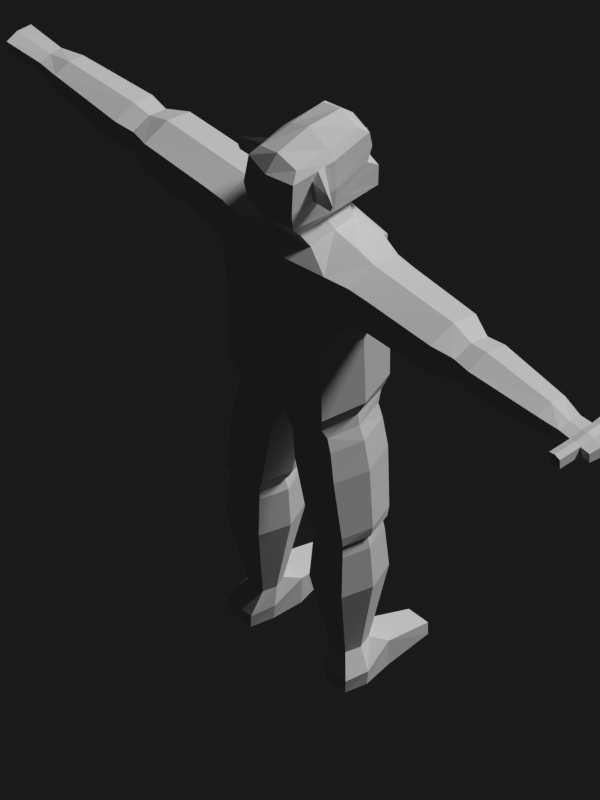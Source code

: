 # Source: goblin.blend  (saved by Blender 2.76.0; exported with 4.5.12 LTS)
import bpy
from mathutils import Matrix  # noqa: F401  (used for matrix-valued properties, if any)

bpy.ops.wm.read_factory_settings(use_empty=True)
scene = bpy.context.scene
scene.name = 'Scene'

# ---- collections
col_collection_1 = bpy.data.collections.new('Collection 1'); scene.collection.children.link(col_collection_1)
col_collection_10 = bpy.data.collections.new('Collection 10'); scene.collection.children.link(col_collection_10)

# ---- materials (node trees are filled in below, after node groups)
mat_material_001 = bpy.data.materials.new('Material.001')
mat_material_001.alpha_threshold = 0.0
mat_material_001.use_transparent_shadow = False
mat_material_001.roughness = 0.5
mat_material_001.specular_intensity = 0.018

# ---- material node trees

# ---- world
world_world = bpy.data.worlds.new('World'); scene.world = world_world
world_world.color = (0.05088, 0.05088, 0.05088)
world_world.use_sun_shadow = False
world_world.sun_shadow_jitter_overblur = 0.0
world_world.cycles.sampling_method = 'MANUAL'
world_world.cycles.sample_map_resolution = 256

# ---- cameras
cam_camera = bpy.data.cameras.new('Camera')
cam_camera.type = 'ORTHO'
cam_camera.clip_end = 100.0
cam_camera.lens = 35.0
cam_camera.sensor_width = 32.0
cam_camera.sensor_height = 18.0
cam_camera.ortho_scale = 7.314
cam_camera.dof.focus_distance = 0.0
cam_camera.dof.aperture_fstop = 128.0

# ---- lights
light_lamp_002 = bpy.data.lights.new('Lamp.002', 'SUN')
light_lamp_002.transmission_factor = 0.0
light_lamp_002.cutoff_distance = 30.0
light_lamp_002.angle = 0.1993
light_lamp_002.shadow_buffer_clip_start = 1.001
light_lamp_002.shadow_soft_size = 0.1
light_lamp_002.shadow_cascade_max_distance = 1000.0
light_lamp_002.cycles.use_multiple_importance_sampling = False

# ---- meshes
me_cube_001 = bpy.data.meshes.new('Cube.001')
me_cube_001.from_pydata([(-0.4802, -0.8598, -1.381), (-0.7151, -0.7697, 0.8857), (-0.4802, 0.8875, -1.381), (-0.7151, 0.7987, 0.8857), (0.5592, -0.8598, -1.381), (0.7782, -0.9358, 0.6653), (0.5592, 0.8875, -1.381), (0.7782, 0.9649, 0.6653), (-0.3991, -0.4318, 2.188), (-0.3991, 0.4608, 2.188), (0.4752, 0.4608, 2.188), (0.4752, -0.4318, 2.188), (-0.7603, -0.7697, 1.817), (-0.7603, 0.7987, 1.817), (0.635, 0.8909, 1.979), (0.635, -0.8618, 1.979), (-0.4461, -0.3074, 2.404), (-0.4461, 0.3363, 2.404), (0.5713, 0.3363, 2.404), (0.5713, -0.3074, 2.404), (-0.4985, -0.3122, 2.463), (-0.4985, 0.3411, 2.463), (0.6237, 0.3411, 2.463), (0.6237, -0.3122, 2.463), (-0.9024, -0.4325, 2.479), (-0.9024, 0.4614, 2.479), (0.8303, 0.4614, 2.773), (0.8303, -0.4325, 2.773), (-0.5639, -0.3503, 3.833), (-0.5639, 0.3792, 3.833), (0.6892, 0.3792, 3.833), (0.6892, -0.3503, 3.833), (-0.7195, -0.4409, 3.693), (-0.7195, 0.4698, 3.693), (0.8448, 0.4698, 3.693), (0.8448, -0.4409, 3.693), (-0.6676, 0.01453, 0.831), (-0.5071, 0.01359, -1.399), (0.9605, 0.01453, 0.6036), (0.5857, 0.01359, -1.399), (-0.7268, 0.01453, 1.87), (0.7662, 0.01453, 1.942), (-0.4555, 0.01453, 2.166), (0.5445, 0.01453, 2.166), (-0.5206, 0.01447, 2.404), (0.6459, 0.01447, 2.404), (-0.573, 0.01447, 2.412), (0.6983, 0.01447, 2.463), (-1.016, 0.01447, 2.479), (0.9442, 0.01447, 2.773), (-0.8334, 0.01447, 3.693), (0.9587, 0.01447, 3.693), (-0.5853, 0.01447, 3.958), (0.7105, 0.01447, 3.958), (0.543, 1.316, 1.226), (-0.4531, 1.316, 1.226), (-0.4664, 1.306, 1.959), (0.5425, 1.306, 1.959), (-0.4531, -1.285, 1.226), (0.543, -1.285, 1.226), (0.5425, -1.276, 1.959), (-0.4664, -1.276, 1.959), (0.3855, 3.268, 1.416), (-0.3078, 3.268, 1.416), (-0.3078, 3.268, 1.832), (0.3855, 3.268, 1.832), (-0.3078, -3.239, 1.416), (0.3855, -3.239, 1.416), (0.3855, -3.239, 1.832), (-0.3078, -3.239, 1.832), (-0.4244, 2.942, 1.323), (0.5021, 2.942, 1.323), (-0.4244, 2.942, 1.925), (0.5021, 2.942, 1.925), (0.5021, -2.912, 1.323), (-0.4244, -2.912, 1.323), (0.5021, -2.912, 1.925), (-0.4244, -2.912, 1.925), (-0.2972, 3.305, 1.431), (0.375, 3.305, 1.431), (-0.2972, 3.305, 1.817), (0.375, 3.305, 1.817), (0.375, -3.276, 1.431), (-0.2972, -3.276, 1.431), (0.375, -3.276, 1.817), (-0.2972, -3.276, 1.817), (0.4205, 3.624, 1.41), (-0.3427, 3.624, 1.41), (-0.3427, 3.624, 1.837), (0.4205, 3.624, 1.837), (-0.3427, -3.595, 1.41), (0.4205, -3.595, 1.41), (0.4205, -3.595, 1.837), (-0.3427, -3.595, 1.837), (0.2563, 5.326, 1.53), (-0.1785, 5.326, 1.53), (-0.1785, 5.326, 1.718), (0.2563, 5.326, 1.718), (-0.1785, -5.297, 1.53), (0.2563, -5.297, 1.53), (0.2563, -5.297, 1.718), (-0.1785, -5.297, 1.718), (-0.2499, 4.943, 1.465), (0.3277, 4.943, 1.465), (-0.2499, 4.943, 1.783), (0.3277, 4.943, 1.783), (0.3277, -4.914, 1.465), (-0.2499, -4.914, 1.465), (0.3277, -4.914, 1.783), (-0.2499, -4.914, 1.783), (0.2884, 5.977, 1.535), (-0.2106, 5.977, 1.535), (-0.2106, 5.977, 1.714), (0.2884, 5.977, 1.714), (-0.2106, -5.948, 1.535), (0.2884, -5.948, 1.535), (0.2884, -5.948, 1.714), (-0.2106, -5.948, 1.714), (0.04757, 1.119, 0.4776), (0.03892, 1.021, -1.381), (0.04757, -1.089, 0.4776), (0.03892, -0.9924, -1.381), (0.03722, 0.985, 2.191), (0.03722, -0.9559, 2.191), (0.03888, 0.5172, 2.265), (0.03888, -0.4881, 2.265), (0.06263, 0.3797, 2.429), (0.06263, -0.3508, 2.429), (0.06263, 0.3845, 2.463), (0.06263, -0.3556, 2.463), (0.06263, 0.5277, 2.656), (0.06263, -0.4988, 2.656), (0.06263, 0.5362, 3.693), (0.06263, -0.5072, 3.693), (0.06263, 0.3917, 3.837), (0.06263, -0.3627, 3.837), (0.06263, 0.01447, 4.05), (0.03888, 0.01121, -1.434), (0.03888, 1.353, 1.08), (0.03888, 1.306, 2.11), (0.03888, -1.323, 1.08), (0.03888, -1.276, 2.11), (0.03888, 2.942, 1.167), (0.03888, 2.942, 2.075), (0.03888, -2.912, 1.167), (0.03888, -2.912, 2.075), (0.03888, 3.268, 1.306), (0.03888, 3.268, 1.935), (0.03888, -3.239, 1.306), (0.03888, -3.239, 1.935), (0.03888, 3.305, 1.322), (0.03888, 3.305, 1.92), (0.03888, -3.276, 1.322), (0.03888, -3.276, 1.92), (0.03888, 3.624, 1.288), (0.03888, 3.624, 1.954), (0.03888, -3.595, 1.288), (0.03888, -3.595, 1.954), (0.03888, 4.943, 1.383), (0.03888, 4.943, 1.861), (0.03888, -4.914, 1.383), (0.03888, -4.914, 1.861), (0.03888, 5.326, 1.498), (0.03888, 5.326, 1.749), (0.03888, -5.297, 1.498), (0.03888, -5.297, 1.749), (0.03888, 6.014, 1.521), (0.03888, 6.014, 1.728), (0.03888, -5.985, 1.521), (0.03888, -5.985, 1.728), (-0.6411, 0.01453, 0.4206), (-0.6482, 0.967, 0.6617), (-0.6412, 0.01453, 2.118), (-0.5772, 0.9054, 1.996), (-0.6482, -0.938, 0.6617), (-0.5772, -0.8763, 1.996), (-0.4477, 1.656, 1.299), (0.5254, 1.656, 1.299), (-0.4477, 1.656, 1.949), (0.5254, 1.656, 1.949), (0.03888, 1.656, 2.098), (0.03888, 1.666, 1.143), (0.5254, -1.621, 1.299), (-0.4477, -1.621, 1.299), (0.5254, -1.621, 1.949), (-0.4477, -1.621, 1.949), (0.03888, -1.621, 2.098), (0.03888, -1.631, 1.143), (-0.5717, -0.8291, -1.18), (-0.5717, 0.8582, -1.18), (0.6482, 0.8582, -1.18), (0.6482, -0.8291, -1.18), (0.7499, 0.01453, -1.18), (-0.6391, 0.01453, -1.18), (0.03469, -0.9531, -1.18), (0.03469, 0.9822, -1.18), (-0.6336, -0.941, -0.8359), (-0.6336, 0.9701, -0.8359), (0.7573, 0.9701, -0.8359), (0.7573, -0.941, -0.8359), (0.9294, 0.01453, -0.8359), (-0.6752, 0.01453, -0.8359), (0.03302, -1.115, -0.8359), (0.03302, 1.144, -0.8359), (-0.4886, -0.1807, -1.632), (0.03888, -0.05045, -1.632), (0.5664, -0.1807, -1.632), (0.5664, -0.9437, -1.632), (0.03888, -1.1, -1.632), (-0.4886, -0.9437, -1.632), (0.03888, 0.05359, -1.625), (-0.4937, 0.1897, -1.625), (-0.4937, 0.9635, -1.625), (0.03888, 1.122, -1.625), (0.5714, 0.9635, -1.625), (0.5714, 0.1897, -1.625), (0.03888, -0.3514, -3.286), (-0.445, -0.5009, -3.286), (0.5228, -0.5009, -3.286), (0.5228, -1.216, -3.286), (0.03888, -1.366, -3.286), (-0.445, -1.216, -3.286), (-0.4451, 0.4303, -3.279), (0.03888, 0.2838, -3.279), (-0.4451, 1.146, -3.279), (0.03888, 1.295, -3.279), (0.5229, 1.146, -3.279), (0.5229, 0.4303, -3.279), (0.03888, -0.5067, -3.55), (-0.3745, -0.6077, -3.55), (0.4522, -0.6077, -3.55), (0.4522, -1.171, -3.55), (0.03888, -1.269, -3.55), (-0.3745, -1.171, -3.55), (-0.3711, 0.5321, -3.55), (0.03888, 0.4314, -3.55), (-0.3711, 1.09, -3.55), (0.03888, 1.188, -3.55), (0.4489, 1.09, -3.55), (0.4489, 0.5321, -3.55), (0.03888, -0.4391, -3.467), (-0.4239, -0.5632, -3.467), (0.5017, -0.5632, -3.467), (0.5017, -1.216, -3.467), (0.03888, -1.338, -3.467), (-0.4239, -1.216, -3.467), (-0.419, 0.4884, -3.467), (0.03888, 0.3662, -3.467), (-0.419, 1.134, -3.467), (0.03888, 1.255, -3.467), (0.4967, 1.134, -3.467), (0.4967, 0.4884, -3.467), (0.03888, -0.4326, -3.716), (-0.4038, -0.5805, -3.716), (0.4816, -0.5805, -3.716), (0.4816, -1.195, -3.716), (0.03888, -1.33, -3.716), (-0.4038, -1.195, -3.716), (-0.3919, 0.5098, -3.728), (0.03888, 0.3675, -3.728), (-0.3919, 1.109, -3.728), (0.03888, 1.24, -3.728), (0.4697, 1.109, -3.728), (0.4697, 0.5098, -3.728), (0.0826, -0.6612, -6.227), (-0.4345, -0.6227, -5.999), (0.48, -0.7531, -6.227), (0.48, -1.251, -6.227), (0.0826, -1.339, -6.227), (-0.4345, -1.263, -5.999), (-0.4139, 0.5586, -5.999), (0.0826, 0.601, -6.227), (-0.4139, 1.171, -5.999), (0.0826, 1.242, -6.227), (0.46, 1.159, -6.227), (0.46, 0.6882, -6.227), (0.03888, -0.6737, -5.874), (-0.1688, -0.7445, -5.874), (0.2465, -0.7445, -5.874), (0.2465, -1.029, -5.874), (0.03888, -1.094, -5.874), (-0.1688, -1.029, -5.874), (-0.2012, 0.6441, -5.887), (0.03888, 0.5627, -5.887), (-0.2012, 0.9731, -5.887), (0.03888, 1.048, -5.887), (0.2789, 0.9731, -5.887), (0.2789, 0.6441, -5.887), (0.0826, -0.6925, -6.498), (-0.4382, -0.6468, -6.513), (0.4451, -0.7957, -6.498), (0.4451, -1.208, -6.498), (0.0826, -1.311, -6.498), (-0.4382, -1.234, -6.513), (-0.4182, 0.5819, -6.513), (0.0826, 0.6321, -6.498), (-0.4182, 1.143, -6.513), (0.0826, 1.215, -6.498), (0.426, 1.118, -6.498), (0.426, 0.7293, -6.498), (-1.287, -0.7957, -6.261), (-1.287, -1.208, -6.261), (-1.264, 1.118, -6.261), (-1.264, 0.7293, -6.261), (-1.287, -0.7957, -6.498), (-1.287, -1.208, -6.498), (-1.264, 1.118, -6.498), (-1.264, 0.7293, -6.498), (0.03888, -1.381, -4.409), (0.5241, -1.221, -4.409), (0.03888, -0.3841, -4.409), (-0.4463, -0.556, -4.409), (-0.4463, -1.221, -4.409), (0.5241, -0.556, -4.409), (-0.4451, 0.4801, -4.485), (0.03888, 0.3101, -4.485), (0.5229, 0.4801, -4.485), (0.5229, 1.141, -4.485), (-0.4451, 1.141, -4.485), (0.03888, 1.301, -4.485), (0.03888, -0.1346, -2.205), (-0.4922, -0.2846, -2.205), (-0.4922, -1.052, -2.205), (0.03888, -1.224, -2.205), (0.57, -0.2846, -2.205), (0.57, -1.052, -2.205), (0.03888, 0.08961, -2.164), (0.5943, 0.2496, -2.164), (0.03888, 1.232, -2.164), (-0.5166, 1.05, -2.164), (0.5943, 1.05, -2.164), (-0.5166, 0.2496, -2.164), (0.9085, 0.5069, 3.16), (0.9085, -0.478, 3.16), (-0.6381, -0.478, 3.16), (-0.6381, 0.5069, 3.16), (-1.134, 0.01447, 3.16), (1.032, 0.01447, 3.16), (0.06263, 0.5789, 3.16), (0.06263, -0.5499, 3.16), (0.8794, 0.49, 3.403), (-0.7541, -0.461, 3.403), (-0.8733, 0.01447, 3.403), (0.9986, 0.01447, 3.403), (0.06263, 0.5594, 3.403), (0.06263, -0.5304, 3.403), (0.8794, -0.461, 3.403), (-0.7541, 0.49, 3.403), (0.8694, -0.4552, 2.908), (-0.8913, 0.4842, 2.908), (0.8694, 0.4842, 2.908), (-0.8913, -0.4552, 2.908), (-1.01, 0.01447, 2.908), (0.9882, 0.01447, 2.908), (0.06263, 0.5533, 2.908), (0.06263, -0.5244, 2.908), (-0.7348, 0.1213, 3.16), (-0.9127, 0.01447, 3.007), (-0.7344, -0.0943, 3.16), (0.4533, -0.4972, 3.403), (0.308, -0.5096, 3.403), (0.4581, -0.4737, 3.693), (0.3133, -0.486, 3.693), (0.4492, -0.517, 3.16), (0.3035, -0.5294, 3.16), (0.3833, -0.5226, 3.16), (0.5712, -0.9518, 3.403), (0.3999, -0.4786, 3.693), (0.3112, -0.4954, 3.577), (0.5766, -0.8724, 3.577), (0.4562, -0.4832, 3.576), (0.5677, -0.8962, 3.289), (0.4513, -0.5066, 3.288), (0.3059, -0.5189, 3.29), (0.2195, 0.5655, 3.16), (0.3492, 0.5545, 3.16), (0.4787, 0.5435, 3.16), (0.2294, 0.5452, 3.403), (0.5408, 0.9772, 3.403), (0.4869, 0.5233, 3.403), (0.2412, 0.521, 3.693), (0.3738, 0.5098, 3.693), (0.4966, 0.4994, 3.693), (0.2238, 0.5567, 3.266), (0.5479, 0.8992, 3.558), (0.5346, 0.9234, 3.27), (0.4922, 0.51, 3.564), (0.4825, 0.534, 3.274), (0.2354, 0.5329, 3.551), (-0.6944, 0.2823, 3.16), (-0.8453, 0.1261, 3.403), (-0.782, 0.3786, 3.403), (-0.7934, -0.3044, 3.403), (-0.8393, -0.121, 3.403), (-0.7044, -0.2134, 3.16), (-0.8996, 0.4672, 2.588), (-0.8998, -0.4379, 2.581), (-0.6932, 0.4808, 2.616), (-0.9413, 0.3021, 2.601), (-0.9924, -0.2891, 2.6), (-0.7151, -0.4793, 2.62), (-0.201, 5.783, 1.534), (0.2788, 5.783, 1.534), (-0.201, 5.783, 1.715), (0.2788, 5.783, 1.715), (0.03888, 5.809, 1.734), (0.03888, 5.809, 1.514), (0.2676, 5.554, 1.532), (0.03888, 5.567, 1.742), (0.03888, 5.567, 1.506), (-0.1898, 5.554, 1.532), (-0.1898, 5.554, 1.717), (0.2676, 5.554, 1.717), (-0.4479, 5.541, 1.532), (-0.4591, 5.77, 1.534), (-0.4479, 5.541, 1.717), (-0.4591, 5.77, 1.715), (-0.536, 5.486, 1.491), (-0.5473, 5.816, 1.493), (-0.536, 5.486, 1.758), (-0.5473, 5.816, 1.756), (-0.8546, 5.433, 1.457), (-0.8658, 5.848, 1.46), (-0.8546, 5.433, 1.792), (-0.8658, 5.848, 1.789), (-1.508, 5.357, 1.409), (-1.519, 5.889, 1.413), (-1.508, 5.357, 1.839), (-1.519, 5.889, 1.836), (-2.195, 5.342, 1.409), (-2.206, 5.874, 1.413), (-2.195, 5.342, 1.839), (-2.206, 5.874, 1.836), (-2.367, 5.376, 1.44), (-2.378, 5.833, 1.443), (-2.367, 5.376, 1.809), (-2.378, 5.833, 1.806), (-2.487, 5.469, 1.517), (-2.498, 5.734, 1.519), (-2.487, 5.469, 1.731), (-2.498, 5.734, 1.73), (0.6677, 5.534, 1.717), (0.679, 5.763, 1.715), (0.679, 5.763, 1.534), (0.6677, 5.534, 1.532), (-0.1954, 5.668, 1.502), (-0.1954, 5.668, 1.747), (0.2732, 5.668, 1.747), (0.2732, 5.668, 1.502), (0.03888, 5.688, 1.776), (0.03888, 5.688, 1.472), (-0.4535, 5.656, 1.502), (-0.4535, 5.656, 1.747), (-0.5416, 5.651, 1.448), (-0.5416, 5.651, 1.801), (-0.8602, 5.64, 1.403), (-0.8602, 5.64, 1.846), (-1.513, 5.623, 1.34), (-1.513, 5.623, 1.909), (-2.2, 5.608, 1.34), (-2.2, 5.608, 1.909), (-2.372, 5.605, 1.38), (-2.372, 5.605, 1.869), (-2.493, 5.602, 1.483), (-2.493, 5.602, 1.766), (0.6733, 5.649, 1.747), (0.6733, 5.649, 1.502)], [], [(193, 189, 2, 37), (195, 190, 6, 119), (192, 191, 4, 39), (194, 188, 0, 121), (43, 10, 18, 45), (38, 7, 14, 41), (36, 1, 12, 40), (42, 9, 173, 172), (124, 10, 14, 122), (43, 11, 15, 41), (125, 8, 175, 123), (44, 16, 20, 46), (42, 8, 16, 44), (125, 11, 19, 127), (124, 9, 17, 126), (129, 23, 27, 131), (127, 19, 23, 129), (126, 17, 21, 128), (45, 18, 22, 47), (343, 340, 34, 51), (128, 21, 25, 130), (47, 22, 26, 49), (46, 20, 24, 48), (136, 134, 29, 52), (342, 393, 392, 341, 32, 50), (345, 360, 368, 362, 133), (344, 347, 33, 132), (52, 29, 33, 50), (134, 30, 34, 382, 381, 380, 132), (53, 31, 35, 51), (135, 28, 32, 133), (30, 53, 51, 34), (28, 52, 50, 32), (347, 391, 390, 342, 50, 33), (135, 136, 52, 28), (21, 46, 48, 25), (23, 47, 49, 27), (346, 343, 51, 35), (19, 45, 47, 23), (9, 42, 44, 17), (17, 44, 46, 21), (10, 43, 41, 14), (8, 42, 172, 175), (3, 36, 40, 13), (5, 38, 41, 15), (11, 43, 45, 19), (190, 192, 39, 6), (188, 193, 37, 0), (217, 216, 240, 241), (226, 227, 251, 250), (118, 138, 54, 7), (173, 56, 55, 171), (122, 139, 56, 173), (7, 54, 57, 14), (120, 140, 58, 174), (15, 60, 59, 5), (123, 141, 60, 15), (174, 58, 61, 175), (65, 62, 79, 81), (181, 142, 71, 177), (178, 72, 70, 176), (180, 143, 72, 178), (177, 71, 73, 179), (67, 68, 84, 82), (187, 144, 75, 183), (184, 76, 74, 182), (186, 145, 76, 184), (183, 75, 77, 185), (146, 62, 71, 142), (64, 63, 70, 72), (147, 64, 72, 143), (62, 65, 73, 71), (148, 66, 75, 144), (68, 67, 74, 76), (149, 68, 76, 145), (66, 69, 77, 75), (154, 158, 103, 86), (99, 115, 168, 164), (63, 64, 80, 78), (149, 69, 85, 153), (148, 67, 82, 152), (147, 65, 81, 151), (146, 63, 78, 150), (69, 66, 83, 85), (150, 154, 86, 79), (80, 88, 87, 78), (151, 155, 88, 80), (79, 86, 89, 81), (152, 156, 90, 83), (84, 92, 91, 82), (153, 157, 92, 84), (83, 90, 93, 85), (88, 104, 102, 87), (155, 159, 104, 88), (86, 103, 105, 89), (101, 117, 169, 165), (156, 160, 107, 90), (92, 108, 106, 91), (157, 161, 108, 92), (90, 107, 109, 93), (162, 94, 103, 158), (96, 95, 102, 104), (163, 96, 104, 159), (94, 97, 105, 103), (164, 98, 107, 160), (100, 99, 106, 108), (165, 100, 108, 161), (98, 101, 109, 107), (166, 111, 112, 167), (406, 166, 110, 402), (403, 112, 111, 401), (405, 167, 112, 403), (402, 110, 113, 404), (168, 115, 116, 169), (164, 168, 114, 98), (100, 116, 115, 99), (165, 169, 116, 100), (98, 114, 117, 101), (114, 168, 169, 117), (404, 113, 167, 405), (401, 111, 166, 406), (110, 166, 167, 113), (101, 165, 161, 109), (99, 164, 160, 106), (97, 163, 159, 105), (95, 162, 158, 102), (93, 109, 161, 157), (91, 106, 160, 156), (89, 105, 159, 155), (85, 93, 157, 153), (82, 91, 156, 152), (81, 89, 155, 151), (78, 87, 154, 150), (62, 146, 150, 79), (64, 147, 151, 80), (66, 148, 152, 83), (68, 149, 153, 84), (87, 102, 158, 154), (69, 149, 145, 77), (67, 148, 144, 74), (65, 147, 143, 73), (63, 146, 142, 70), (185, 77, 145, 186), (182, 74, 144, 187), (179, 73, 143, 180), (176, 70, 142, 181), (175, 61, 141, 123), (5, 59, 140, 120), (14, 57, 139, 122), (171, 55, 138, 118), (31, 53, 136, 135), (31, 135, 133, 362, 367, 361, 35), (29, 134, 132, 33), (340, 379, 386, 382, 34), (341, 345, 133, 32), (53, 30, 134, 136), (22, 128, 130, 26), (18, 126, 128, 22), (16, 127, 129, 20), (20, 129, 131, 24), (10, 124, 126, 18), (8, 125, 127, 16), (11, 125, 123, 15), (9, 124, 122, 173), (191, 194, 121, 4), (189, 195, 119, 2), (36, 3, 171, 170), (13, 40, 172, 173), (3, 13, 173, 171), (12, 1, 174, 175), (1, 36, 170, 174), (40, 12, 175, 172), (55, 176, 181, 138), (57, 179, 180, 139), (54, 177, 179, 57), (139, 180, 178, 56), (56, 178, 176, 55), (138, 181, 177, 54), (59, 182, 187, 140), (61, 185, 186, 141), (58, 183, 185, 61), (141, 186, 184, 60), (60, 184, 182, 59), (140, 187, 183, 58), (197, 203, 195, 189), (199, 202, 194, 191), (196, 201, 193, 188), (198, 200, 192, 190), (202, 196, 188, 194), (200, 199, 191, 192), (203, 198, 190, 195), (201, 197, 189, 193), (170, 171, 197, 201), (118, 7, 198, 203), (38, 5, 199, 200), (120, 174, 196, 202), (7, 38, 200, 198), (174, 170, 201, 196), (5, 120, 202, 199), (171, 118, 203, 197), (321, 320, 216, 217), (137, 205, 204, 37), (39, 206, 205, 137), (4, 207, 206, 39), (121, 208, 207, 4), (0, 209, 208, 121), (37, 204, 209, 0), (327, 326, 223, 227), (37, 211, 210, 137), (2, 212, 211, 37), (119, 213, 212, 2), (6, 214, 213, 119), (39, 215, 214, 6), (137, 210, 215, 39), (329, 328, 225, 224), (323, 322, 221, 220), (320, 324, 218, 216), (328, 330, 226, 225), (322, 321, 217, 221), (326, 331, 222, 223), (324, 325, 219, 218), (330, 327, 227, 226), (331, 329, 224, 222), (325, 323, 220, 219), (238, 239, 263, 262), (231, 232, 256, 255), (222, 224, 248, 246), (220, 221, 245, 244), (227, 223, 247, 251), (216, 218, 242, 240), (224, 225, 249, 248), (221, 217, 241, 245), (218, 219, 243, 242), (225, 226, 250, 249), (223, 222, 246, 247), (219, 220, 244, 243), (228, 229, 241, 240), (230, 228, 240, 242), (231, 230, 242, 243), (232, 231, 243, 244), (233, 232, 244, 245), (229, 233, 245, 241), (234, 235, 247, 246), (236, 234, 246, 248), (237, 236, 248, 249), (238, 237, 249, 250), (239, 238, 250, 251), (235, 239, 251, 247), (309, 308, 280, 279), (315, 314, 282, 283), (229, 228, 252, 253), (234, 236, 260, 258), (232, 233, 257, 256), (239, 235, 259, 263), (228, 230, 254, 252), (236, 237, 261, 260), (233, 229, 253, 257), (230, 231, 255, 254), (237, 238, 262, 261), (235, 234, 258, 259), (271, 270, 294, 295), (273, 274, 298, 297), (317, 316, 287, 286), (311, 310, 276, 277), (314, 318, 284, 282), (308, 312, 281, 280), (316, 315, 283, 287), (310, 313, 278, 276), (318, 319, 285, 284), (312, 311, 277, 281), (313, 309, 279, 278), (319, 317, 286, 285), (264, 265, 277, 276), (266, 264, 276, 278), (267, 266, 278, 279), (268, 267, 279, 280), (269, 268, 280, 281), (265, 269, 281, 277), (270, 271, 283, 282), (272, 270, 282, 284), (273, 272, 284, 285), (274, 273, 285, 286), (275, 274, 286, 287), (271, 275, 287, 283), (295, 294, 296, 297, 298, 299), (289, 288, 290, 291, 292, 293), (267, 268, 292, 291), (274, 275, 299, 298), (265, 264, 288, 289), (265, 289, 304, 300), (268, 269, 293, 292), (275, 271, 295, 299), (264, 266, 290, 288), (272, 273, 297, 296), (293, 269, 301, 305), (266, 267, 291, 290), (303, 302, 306, 307), (301, 300, 304, 305), (296, 294, 307, 306), (270, 272, 302, 303), (289, 293, 305, 304), (294, 270, 303, 307), (269, 265, 300, 301), (272, 296, 306, 302), (254, 255, 309, 313), (257, 253, 311, 312), (252, 254, 313, 310), (256, 257, 312, 308), (253, 252, 310, 311), (255, 256, 308, 309), (261, 262, 317, 319), (260, 261, 319, 318), (263, 259, 315, 316), (258, 260, 318, 314), (262, 263, 316, 317), (259, 258, 314, 315), (207, 208, 323, 325), (206, 207, 325, 324), (209, 204, 321, 322), (205, 206, 324, 320), (208, 209, 322, 323), (204, 205, 320, 321), (211, 212, 329, 331), (214, 215, 327, 330), (210, 211, 331, 326), (213, 214, 330, 328), (212, 213, 328, 329), (215, 210, 326, 327), (351, 355, 339, 334), (350, 354, 338, 374, 375, 376, 332), (348, 353, 337, 333), (349, 352, 357, 356, 389, 335), (354, 349, 335, 338), (355, 348, 333, 363, 365, 364, 339), (352, 351, 334, 394, 358, 357), (353, 350, 332, 337), (334, 339, 345, 341), (332, 376, 387, 379, 340), (333, 337, 343, 346), (335, 389, 391, 347), (338, 335, 347, 344), (339, 364, 373, 360, 345), (358, 394, 393, 342), (337, 332, 340, 343), (49, 26, 350, 353), (48, 24, 396, 399, 351, 352), (131, 27, 348, 355), (130, 25, 395, 397, 349, 354), (25, 48, 352, 349, 398, 395), (27, 49, 353, 348), (26, 130, 354, 350), (24, 131, 355, 351, 400, 396), (357, 358, 336), (356, 357, 336), (336, 358, 342), (356, 336, 342), (363, 333, 346, 359, 372), (364, 365, 371, 373), (359, 346, 35, 361, 370), (360, 366, 369, 368), (366, 359, 370, 369), (365, 363, 372, 371), (368, 369, 367, 362), (369, 370, 361, 367), (371, 372, 359, 366), (373, 371, 366, 360), (378, 377, 388, 384), (379, 378, 384, 386), (377, 344, 132, 380, 388), (385, 383, 377, 378), (387, 385, 378, 379), (374, 338, 344, 377, 383), (375, 374, 383, 385), (384, 388, 380, 381), (376, 375, 385, 387), (386, 384, 381, 382), (389, 356, 342, 390), (391, 389, 390), (394, 334, 341, 392), (393, 394, 392), (349, 397, 395), (395, 398, 349), (351, 399, 396), (396, 400, 351), (445, 401, 406, 450), (447, 404, 405, 449), (447, 412, 441, 465), (449, 405, 403, 446), (445, 410, 413, 451), (450, 406, 402, 448), (162, 409, 407, 94), (96, 411, 410, 95), (163, 408, 411, 96), (94, 407, 412, 97), (97, 412, 408, 163), (95, 410, 409, 162), (413, 415, 419, 417), (403, 401, 414, 416), (410, 411, 415, 413), (446, 403, 416, 452), (454, 420, 424, 456), (452, 416, 420, 454), (416, 414, 418, 420), (451, 413, 417, 453), (424, 422, 426, 428), (420, 418, 422, 424), (453, 417, 421, 455), (417, 419, 423, 421), (425, 427, 431, 429), (455, 421, 425, 457), (421, 423, 427, 425), (456, 424, 428, 458), (432, 430, 434, 436), (458, 428, 432, 460), (428, 426, 430, 432), (457, 425, 429, 459), (436, 434, 438, 440), (459, 429, 433, 461), (429, 431, 435, 433), (460, 432, 436, 462), (464, 440, 438, 463), (461, 433, 437, 463), (433, 435, 439, 437), (462, 436, 440, 464), (466, 443, 442, 465), (448, 402, 443, 466), (412, 407, 444, 441), (402, 404, 442, 443), (407, 448, 466, 444), (444, 466, 465, 441), (435, 462, 464, 439), (434, 461, 463, 438), (439, 464, 463, 437), (431, 460, 462, 435), (430, 459, 461, 434), (426, 457, 459, 430), (427, 458, 460, 431), (423, 456, 458, 427), (422, 455, 457, 426), (418, 453, 455, 422), (414, 451, 453, 418), (415, 452, 454, 419), (419, 454, 456, 423), (411, 446, 452, 415), (409, 450, 448, 407), (401, 445, 451, 414), (408, 449, 446, 411), (404, 447, 465, 442), (412, 447, 449, 408), (410, 445, 450, 409)])
_ca = me_cube_001.color_attributes.new('Col', 'BYTE_COLOR', 'CORNER')
_ca.data.foreach_set('color', [0.2159, 0.01033, 0.006995, 1.0, 0.2159, 0.01033, 0.006995, 1.0, 0.2159, 0.01033, 0.006995, 1.0, 0.2159, 0.01033, 0.006995, 1.0, 0.2159, 0.01033, 0.006995, 1.0, 0.2159, 0.01033, 0.006995, 1.0, 0.2159, 0.01033, 0.006995, 1.0, 0.2159, 0.01033, 0.006995, 1.0, 0.2159, 0.01033, 0.006995, 1.0, 0.2159, 0.01033, 0.006995, 1.0, 0.2159, 0.01033, 0.006995, 1.0, 0.2159, 0.01033, 0.006995, 1.0, 0.2159, 0.01033, 0.006995, 1.0, 0.2159, 0.01033, 0.006995, 1.0, 0.2159, 0.01033, 0.006995, 1.0, 0.2159, 0.01033, 0.006995, 1.0, 0.04092, 0.3663, 0.02732, 1.0, 0.04092, 0.3663, 0.02732, 1.0, 0.04092, 0.3663, 0.02732, 1.0, 0.04092, 0.3663, 0.02732, 1.0, 0.2664, 0.1144, 0.491, 1.0, 0.2664, 0.1144, 0.491, 1.0, 0.2664, 0.1144, 0.491, 1.0, 0.2664, 0.1144, 0.491, 1.0, 0.2705, 0.1119, 0.4851, 1.0, 0.2664, 0.1144, 0.491, 1.0, 0.2664, 0.1144, 0.491, 1.0, 0.2664, 0.1144, 0.491, 1.0, 0.2664, 0.1144, 0.491, 1.0, 0.2664, 0.1144, 0.491, 1.0, 0.2664, 0.1144, 0.491, 1.0, 0.2664, 0.1144, 0.491, 1.0, 0.2664, 0.1144, 0.491, 1.0, 0.2664, 0.1144, 0.491, 1.0, 0.2664, 0.1144, 0.491, 1.0, 0.2664, 0.1144, 0.491, 1.0, 0.2664, 0.1144, 0.491, 1.0, 0.2664, 0.1144, 0.491, 1.0, 0.2664, 0.1144, 0.491, 1.0, 0.2664, 0.1144, 0.491, 1.0, 0.2664, 0.1144, 0.491, 1.0, 0.2664, 0.1144, 0.491, 1.0, 0.2664, 0.1144, 0.491, 1.0, 0.2664, 0.1144, 0.491, 1.0, 0.04092, 0.3663, 0.02732, 1.0, 0.04092, 0.3663, 0.02732, 1.0, 0.04092, 0.3663, 0.02732, 1.0, 0.04092, 0.3663, 0.02732, 1.0, 0.04092, 0.3663, 0.02732, 1.0, 0.04092, 0.3663, 0.02732, 1.0, 0.04092, 0.3663, 0.02732, 1.0, 0.04092, 0.3663, 0.02732, 1.0, 0.04092, 0.3663, 0.02732, 1.0, 0.04092, 0.3663, 0.02732, 1.0, 0.04092, 0.3663, 0.02732, 1.0, 0.04092, 0.3663, 0.02732, 1.0, 0.07036, 0.4125, 0.05286, 1.0, 0.04519, 0.3712, 0.03071, 1.0, 0.04092, 0.3663, 0.02732, 1.0, 0.04092, 0.3663, 0.02732, 1.0, 0.04092, 0.3663, 0.02732, 1.0, 0.04092, 0.3663, 0.02732, 1.0, 0.04092, 0.3663, 0.02732, 1.0, 0.04092, 0.3663, 0.02732, 1.0, 0.04092, 0.3663, 0.02732, 1.0, 0.04092, 0.3663, 0.02732, 1.0, 0.04092, 0.3663, 0.02732, 1.0, 0.04092, 0.3663, 0.02732, 1.0, 0.04092, 0.3663, 0.02732, 1.0, 0.04092, 0.3663, 0.02732, 1.0, 0.04092, 0.3663, 0.02732, 1.0, 0.04092, 0.3663, 0.02732, 1.0, 0.04092, 0.3663, 0.02732, 1.0, 0.04092, 0.3663, 0.02732, 1.0, 0.04092, 0.3663, 0.02732, 1.0, 0.04092, 0.3663, 0.02732, 1.0, 0.04092, 0.3663, 0.02732, 1.0, 0.04092, 0.3663, 0.02732, 1.0, 0.04092, 0.3663, 0.02732, 1.0, 0.04092, 0.3663, 0.02732, 1.0, 0.04092, 0.3663, 0.02732, 1.0, 0.04092, 0.3663, 0.02732, 1.0, 0.04092, 0.3663, 0.02732, 1.0, 0.04092, 0.3663, 0.02732, 1.0, 0.04092, 0.3663, 0.02732, 1.0, 0.04092, 0.3663, 0.02732, 1.0, 0.04092, 0.3663, 0.02732, 1.0, 0.04092, 0.3663, 0.02732, 1.0, 0.04092, 0.3663, 0.02732, 1.0, 0.04092, 0.3663, 0.02732, 1.0, 0.04092, 0.3663, 0.02732, 1.0, 0.04092, 0.3663, 0.02732, 1.0, 0.04092, 0.3663, 0.02732, 1.0, 0.04092, 0.3663, 0.02732, 1.0, 0.04092, 0.3663, 0.02732, 1.0, 0.04092, 0.3663, 0.02732, 1.0, 0.04092, 0.3663, 0.02732, 1.0, 0.04092, 0.3663, 0.02732, 1.0, 0.04092, 0.3663, 0.02732, 1.0, 0.04092, 0.3663, 0.02732, 1.0, 0.04092, 0.3663, 0.02732, 1.0, 0.04092, 0.3663, 0.02732, 1.0, 0.04092, 0.3663, 0.02732, 1.0, 0.04092, 0.3663, 0.02732, 1.0, 0.04092, 0.3663, 0.02732, 1.0, 0.04092, 0.3663, 0.02732, 1.0, 0.04092, 0.3663, 0.02732, 1.0, 0.04092, 0.3663, 0.02732, 1.0, 0.04092, 0.3663, 0.02732, 1.0, 0.04092, 0.3663, 0.02732, 1.0, 0.04092, 0.3663, 0.02732, 1.0, 0.04092, 0.3663, 0.02732, 1.0, 0.04092, 0.3663, 0.02732, 1.0, 0.04092, 0.3663, 0.02732, 1.0, 0.04092, 0.3663, 0.02732, 1.0, 0.04092, 0.3663, 0.02732, 1.0, 0.04092, 0.3663, 0.02732, 1.0, 0.04092, 0.3663, 0.02732, 1.0, 0.04092, 0.3663, 0.02732, 1.0, 0.04092, 0.3663, 0.02732, 1.0, 0.04092, 0.3663, 0.02732, 1.0, 0.04092, 0.3663, 0.02732, 1.0, 0.04092, 0.3663, 0.02732, 1.0, 0.04092, 0.3663, 0.02732, 1.0, 0.04092, 0.3663, 0.02732, 1.0, 0.04092, 0.3663, 0.02732, 1.0, 0.04092, 0.3663, 0.02732, 1.0, 0.04092, 0.3663, 0.02732, 1.0, 0.04092, 0.3663, 0.02732, 1.0, 0.04092, 0.3663, 0.02732, 1.0, 0.04092, 0.3663, 0.02732, 1.0, 0.04092, 0.3663, 0.02732, 1.0, 0.04092, 0.3663, 0.02732, 1.0, 0.04092, 0.3663, 0.02732, 1.0, 0.04092, 0.3663, 0.02732, 1.0, 0.04092, 0.3663, 0.02732, 1.0, 0.04092, 0.3663, 0.02732, 1.0, 0.04092, 0.3663, 0.02732, 1.0, 0.04092, 0.3663, 0.02732, 1.0, 0.04092, 0.3663, 0.02732, 1.0, 0.04092, 0.3663, 0.02732, 1.0, 0.04092, 0.3663, 0.02732, 1.0, 0.04092, 0.3663, 0.02732, 1.0, 0.04092, 0.3663, 0.02732, 1.0, 0.04092, 0.3663, 0.02732, 1.0, 0.04092, 0.3663, 0.02732, 1.0, 0.04092, 0.3663, 0.02732, 1.0, 0.04092, 0.3663, 0.02732, 1.0, 0.04092, 0.3663, 0.02732, 1.0, 0.04092, 0.3663, 0.02732, 1.0, 0.04092, 0.3663, 0.02732, 1.0, 0.04092, 0.3663, 0.02732, 1.0, 0.04092, 0.3663, 0.02732, 1.0, 0.04092, 0.3663, 0.02732, 1.0, 0.04092, 0.3663, 0.02732, 1.0, 0.04092, 0.3663, 0.02732, 1.0, 0.04092, 0.3663, 0.02732, 1.0, 0.04092, 0.3663, 0.02732, 1.0, 0.04092, 0.3663, 0.02732, 1.0, 0.04092, 0.3663, 0.02732, 1.0, 0.04092, 0.3663, 0.02732, 1.0, 0.04092, 0.3663, 0.02732, 1.0, 0.04092, 0.3663, 0.02732, 1.0, 0.04092, 0.3663, 0.02732, 1.0, 0.04519, 0.3712, 0.03071, 1.0, 0.04519, 0.3712, 0.03071, 1.0, 0.04092, 0.3663, 0.02732, 1.0, 0.04092, 0.3663, 0.02732, 1.0, 0.04092, 0.3663, 0.02732, 1.0, 0.04092, 0.3663, 0.02732, 1.0, 0.04092, 0.3663, 0.02732, 1.0, 0.04092, 0.3663, 0.02732, 1.0, 0.2664, 0.1144, 0.491, 1.0, 0.2664, 0.1144, 0.491, 1.0, 0.2664, 0.1144, 0.491, 1.0, 0.2664, 0.1144, 0.491, 1.0, 0.2664, 0.1144, 0.491, 1.0, 0.2664, 0.1144, 0.491, 1.0, 0.2664, 0.1144, 0.491, 1.0, 0.2664, 0.1144, 0.491, 1.0, 0.2664, 0.1144, 0.491, 1.0, 0.2705, 0.1119, 0.4851, 1.0, 0.2664, 0.1144, 0.491, 1.0, 0.2664, 0.1144, 0.491, 1.0, 0.2664, 0.1144, 0.491, 1.0, 0.2664, 0.1144, 0.491, 1.0, 0.2664, 0.1144, 0.491, 1.0, 0.2664, 0.1144, 0.491, 1.0, 0.04092, 0.3663, 0.02732, 1.0, 0.04092, 0.3663, 0.02732, 1.0, 0.04092, 0.3663, 0.02732, 1.0, 0.04092, 0.3663, 0.02732, 1.0, 0.2159, 0.01033, 0.006995, 1.0, 0.2159, 0.01033, 0.006995, 1.0, 0.2159, 0.01033, 0.006995, 1.0, 0.2159, 0.01033, 0.006995, 1.0, 0.2159, 0.01033, 0.006995, 1.0, 0.2159, 0.01033, 0.006995, 1.0, 0.2159, 0.01033, 0.006995, 1.0, 0.2159, 0.01033, 0.006995, 1.0, 0.08438, 0.04092, 0.01521, 1.0, 0.08438, 0.04092, 0.01521, 1.0, 0.08438, 0.04092, 0.01521, 1.0, 0.08438, 0.04092, 0.01521, 1.0, 0.08438, 0.04092, 0.01521, 1.0, 0.08438, 0.04092, 0.01521, 1.0, 0.08438, 0.04092, 0.01521, 1.0, 0.08438, 0.04092, 0.01521, 1.0, 0.2664, 0.1144, 0.491, 1.0, 0.2664, 0.1144, 0.491, 1.0, 0.2664, 0.1144, 0.491, 1.0, 0.2664, 0.1144, 0.491, 1.0, 0.2664, 0.1144, 0.491, 1.0, 0.2664, 0.1144, 0.491, 1.0, 0.2664, 0.1144, 0.491, 1.0, 0.2664, 0.1144, 0.491, 1.0, 0.2664, 0.1144, 0.491, 1.0, 0.2664, 0.1144, 0.491, 1.0, 0.2664, 0.1144, 0.491, 1.0, 0.2664, 0.1144, 0.491, 1.0, 0.2664, 0.1144, 0.491, 1.0, 0.2664, 0.1144, 0.491, 1.0, 0.2664, 0.1144, 0.491, 1.0, 0.2664, 0.1144, 0.491, 1.0, 0.2664, 0.1144, 0.491, 1.0, 0.2664, 0.1144, 0.491, 1.0, 0.2664, 0.1144, 0.491, 1.0, 0.2664, 0.1144, 0.491, 1.0, 0.2664, 0.1144, 0.491, 1.0, 0.2664, 0.1144, 0.491, 1.0, 0.2664, 0.1144, 0.491, 1.0, 0.2664, 0.1144, 0.491, 1.0, 0.2664, 0.1144, 0.491, 1.0, 0.2664, 0.1144, 0.491, 1.0, 0.2664, 0.1144, 0.491, 1.0, 0.2664, 0.1144, 0.491, 1.0, 0.2664, 0.1144, 0.491, 1.0, 0.2664, 0.1144, 0.491, 1.0, 0.2664, 0.1119, 0.4851, 1.0, 0.2664, 0.1144, 0.491, 1.0, 0.04092, 0.3663, 0.02732, 1.0, 0.04092, 0.3663, 0.02732, 1.0, 0.04092, 0.3663, 0.02732, 1.0, 0.04092, 0.3663, 0.02732, 1.0, 0.04092, 0.3663, 0.02732, 1.0, 0.04092, 0.3663, 0.02732, 1.0, 0.04092, 0.3663, 0.02732, 1.0, 0.04092, 0.3663, 0.02732, 1.0, 0.04092, 0.3663, 0.02732, 1.0, 0.04092, 0.3663, 0.02732, 1.0, 0.04092, 0.3663, 0.02732, 1.0, 0.04092, 0.3663, 0.02732, 1.0, 0.04092, 0.3663, 0.02732, 1.0, 0.04092, 0.3663, 0.02732, 1.0, 0.04092, 0.3663, 0.02732, 1.0, 0.04092, 0.3663, 0.02732, 1.0, 0.04092, 0.3663, 0.02732, 1.0, 0.04092, 0.3663, 0.02732, 1.0, 0.04092, 0.3663, 0.02732, 1.0, 0.04092, 0.3663, 0.02732, 1.0, 0.04092, 0.3663, 0.02732, 1.0, 0.04092, 0.3663, 0.02732, 1.0, 0.04092, 0.3663, 0.02732, 1.0, 0.04092, 0.3663, 0.02732, 1.0, 0.04092, 0.3663, 0.02732, 1.0, 0.04092, 0.3663, 0.02732, 1.0, 0.04092, 0.3663, 0.02732, 1.0, 0.04092, 0.3663, 0.02732, 1.0, 0.04092, 0.3663, 0.02732, 1.0, 0.04092, 0.3663, 0.02732, 1.0, 0.04092, 0.3663, 0.02732, 1.0, 0.04092, 0.3663, 0.02732, 1.0, 0.04092, 0.3663, 0.02732, 1.0, 0.04092, 0.3663, 0.02732, 1.0, 0.04092, 0.3663, 0.02732, 1.0, 0.04092, 0.3663, 0.02732, 1.0, 0.04092, 0.3663, 0.02732, 1.0, 0.04092, 0.3663, 0.02732, 1.0, 0.04092, 0.3663, 0.02732, 1.0, 0.04092, 0.3663, 0.02732, 1.0, 0.04092, 0.3663, 0.02732, 1.0, 0.04092, 0.3663, 0.02732, 1.0, 0.04092, 0.3663, 0.02732, 1.0, 0.04092, 0.3663, 0.02732, 1.0, 0.04092, 0.3663, 0.02732, 1.0, 0.04092, 0.3663, 0.02732, 1.0, 0.04092, 0.3663, 0.02732, 1.0, 0.04092, 0.3663, 0.02732, 1.0, 0.04092, 0.3663, 0.02732, 1.0, 0.04092, 0.3663, 0.02732, 1.0, 0.04092, 0.3663, 0.02732, 1.0, 0.04092, 0.3663, 0.02732, 1.0, 0.04092, 0.3663, 0.02732, 1.0, 0.04092, 0.3663, 0.02732, 1.0, 0.04092, 0.3663, 0.02732, 1.0, 0.04092, 0.3663, 0.02732, 1.0, 0.04092, 0.3663, 0.02732, 1.0, 0.04092, 0.3663, 0.02732, 1.0, 0.04092, 0.3663, 0.02732, 1.0, 0.04092, 0.3663, 0.02732, 1.0, 0.04092, 0.3663, 0.02732, 1.0, 0.04092, 0.3663, 0.02732, 1.0, 0.04092, 0.3663, 0.02732, 1.0, 0.04092, 0.3663, 0.02732, 1.0, 0.04092, 0.3663, 0.02732, 1.0, 0.04092, 0.3663, 0.02732, 1.0, 0.04092, 0.3663, 0.02732, 1.0, 0.04092, 0.3663, 0.02732, 1.0, 0.04092, 0.3663, 0.02732, 1.0, 0.04092, 0.3663, 0.02732, 1.0, 0.04092, 0.3663, 0.02732, 1.0, 0.04092, 0.3663, 0.02732, 1.0, 0.04092, 0.3663, 0.02732, 1.0, 0.04092, 0.3663, 0.02732, 1.0, 0.04092, 0.3663, 0.02732, 1.0, 0.04092, 0.3663, 0.02732, 1.0, 0.04092, 0.3663, 0.02732, 1.0, 0.04092, 0.3663, 0.02732, 1.0, 0.04092, 0.3663, 0.02732, 1.0, 0.04092, 0.3663, 0.02732, 1.0, 0.04092, 0.3663, 0.02732, 1.0, 0.04092, 0.3663, 0.02732, 1.0, 0.04092, 0.3663, 0.02732, 1.0, 0.04092, 0.3663, 0.02732, 1.0, 0.04092, 0.3663, 0.02732, 1.0, 0.04092, 0.3663, 0.02732, 1.0, 0.04092, 0.3663, 0.02732, 1.0, 0.04092, 0.3663, 0.02732, 1.0, 0.04092, 0.3663, 0.02732, 1.0, 0.04092, 0.3663, 0.02732, 1.0, 0.04092, 0.3663, 0.02732, 1.0, 0.04092, 0.3663, 0.02732, 1.0, 0.04092, 0.3663, 0.02732, 1.0, 0.04092, 0.3663, 0.02732, 1.0, 0.04092, 0.3663, 0.02732, 1.0, 0.04092, 0.3663, 0.02732, 1.0, 0.04092, 0.3663, 0.02732, 1.0, 0.04092, 0.3663, 0.02732, 1.0, 0.04092, 0.3663, 0.02732, 1.0, 0.04092, 0.3663, 0.02732, 1.0, 0.04092, 0.3663, 0.02732, 1.0, 0.04092, 0.3663, 0.02732, 1.0, 0.04092, 0.3663, 0.02732, 1.0, 0.04092, 0.3663, 0.02732, 1.0, 0.04092, 0.3663, 0.02732, 1.0, 0.04092, 0.3663, 0.02732, 1.0, 0.04092, 0.3663, 0.02732, 1.0, 0.04092, 0.3663, 0.02732, 1.0, 0.04092, 0.3663, 0.02732, 1.0, 0.04092, 0.3663, 0.02732, 1.0, 0.04092, 0.3663, 0.02732, 1.0, 0.04092, 0.3663, 0.02732, 1.0, 0.04092, 0.3663, 0.02732, 1.0, 0.04092, 0.3663, 0.02732, 1.0, 0.04092, 0.3663, 0.02732, 1.0, 0.04092, 0.3663, 0.02732, 1.0, 0.04092, 0.3663, 0.02732, 1.0, 0.04092, 0.3663, 0.02732, 1.0, 0.04092, 0.3663, 0.02732, 1.0, 0.04092, 0.3663, 0.02732, 1.0, 0.04092, 0.3663, 0.02732, 1.0, 0.04092, 0.3663, 0.02732, 1.0, 0.04092, 0.3663, 0.02732, 1.0, 0.04092, 0.3663, 0.02732, 1.0, 0.04092, 0.3663, 0.02732, 1.0, 0.04092, 0.3663, 0.02732, 1.0, 0.04092, 0.3663, 0.02732, 1.0, 0.04092, 0.3663, 0.02732, 1.0, 0.04092, 0.3663, 0.02732, 1.0, 0.04092, 0.3663, 0.02732, 1.0, 0.04092, 0.3663, 0.02732, 1.0, 0.04092, 0.3663, 0.02732, 1.0, 0.04092, 0.3663, 0.02732, 1.0, 0.04092, 0.3663, 0.02732, 1.0, 0.04092, 0.3663, 0.02732, 1.0, 0.04092, 0.3663, 0.02732, 1.0, 0.04092, 0.3663, 0.02732, 1.0, 0.04092, 0.3663, 0.02732, 1.0, 0.04092, 0.3663, 0.02732, 1.0, 0.04092, 0.3663, 0.02732, 1.0, 0.04092, 0.3663, 0.02732, 1.0, 0.04092, 0.3663, 0.02732, 1.0, 0.04092, 0.3663, 0.02732, 1.0, 0.04092, 0.3663, 0.02732, 1.0, 0.04092, 0.3663, 0.02732, 1.0, 0.04092, 0.3663, 0.02732, 1.0, 0.04092, 0.3663, 0.02732, 1.0, 0.04092, 0.3663, 0.02732, 1.0, 0.04092, 0.3663, 0.02732, 1.0, 0.04092, 0.3663, 0.02732, 1.0, 0.04092, 0.3663, 0.02732, 1.0, 0.04092, 0.3663, 0.02732, 1.0, 0.04092, 0.3663, 0.02732, 1.0, 0.04092, 0.3663, 0.02732, 1.0, 0.04092, 0.3663, 0.02732, 1.0, 0.04092, 0.3663, 0.02732, 1.0, 0.04092, 0.3663, 0.02732, 1.0, 0.04092, 0.3663, 0.02732, 1.0, 0.04092, 0.3663, 0.02732, 1.0, 0.04092, 0.3663, 0.02732, 1.0, 0.04092, 0.3663, 0.02732, 1.0, 0.04092, 0.3663, 0.02732, 1.0, 0.04092, 0.3663, 0.02732, 1.0, 0.04092, 0.3663, 0.02732, 1.0, 0.04092, 0.3663, 0.02732, 1.0, 0.04092, 0.3663, 0.02732, 1.0, 0.04092, 0.3663, 0.02732, 1.0, 0.04092, 0.3663, 0.02732, 1.0, 0.04092, 0.3663, 0.02732, 1.0, 0.04092, 0.3663, 0.02732, 1.0, 0.04092, 0.3663, 0.02732, 1.0, 0.04092, 0.3663, 0.02732, 1.0, 0.04092, 0.3663, 0.02732, 1.0, 0.04092, 0.3663, 0.02732, 1.0, 0.04092, 0.3663, 0.02732, 1.0, 0.04092, 0.3663, 0.02732, 1.0, 0.04092, 0.3663, 0.02732, 1.0, 0.04092, 0.3663, 0.02732, 1.0, 0.04092, 0.3663, 0.02732, 1.0, 0.04092, 0.3663, 0.02732, 1.0, 0.04092, 0.3663, 0.02732, 1.0, 0.04092, 0.3663, 0.02732, 1.0, 0.04092, 0.3663, 0.02732, 1.0, 0.04092, 0.3663, 0.02732, 1.0, 0.04092, 0.3663, 0.02732, 1.0, 0.04092, 0.3663, 0.02732, 1.0, 0.04092, 0.3663, 0.02732, 1.0, 0.04092, 0.3663, 0.02732, 1.0, 0.04092, 0.3663, 0.02732, 1.0, 0.04092, 0.3663, 0.02732, 1.0, 0.04092, 0.3663, 0.02732, 1.0, 0.04092, 0.3663, 0.02732, 1.0, 0.04092, 0.3663, 0.02732, 1.0, 0.04092, 0.3663, 0.02732, 1.0, 0.04092, 0.3663, 0.02732, 1.0, 0.04092, 0.3663, 0.02732, 1.0, 0.04092, 0.3663, 0.02732, 1.0, 0.04092, 0.3663, 0.02732, 1.0, 0.04092, 0.3663, 0.02732, 1.0, 0.04092, 0.3663, 0.02732, 1.0, 0.04092, 0.3663, 0.02732, 1.0, 0.04092, 0.3663, 0.02732, 1.0, 0.04092, 0.3663, 0.02732, 1.0, 0.04092, 0.3663, 0.02732, 1.0, 0.04092, 0.3663, 0.02732, 1.0, 0.04092, 0.3663, 0.02732, 1.0, 0.04092, 0.3663, 0.02732, 1.0, 0.04092, 0.3663, 0.02732, 1.0, 0.04092, 0.3663, 0.02732, 1.0, 0.04092, 0.3663, 0.02732, 1.0, 0.04092, 0.3663, 0.02732, 1.0, 0.04092, 0.3663, 0.02732, 1.0, 0.04092, 0.3663, 0.02732, 1.0, 0.04092, 0.3663, 0.02732, 1.0, 0.04092, 0.3663, 0.02732, 1.0, 0.04092, 0.3663, 0.02732, 1.0, 0.04092, 0.3663, 0.02732, 1.0, 0.04092, 0.3663, 0.02732, 1.0, 0.04092, 0.3663, 0.02732, 1.0, 0.04092, 0.3663, 0.02732, 1.0, 0.04092, 0.3663, 0.02732, 1.0, 0.04092, 0.3663, 0.02732, 1.0, 0.04092, 0.3663, 0.02732, 1.0, 0.04092, 0.3663, 0.02732, 1.0, 0.04092, 0.3663, 0.02732, 1.0, 0.04092, 0.3663, 0.02732, 1.0, 0.04092, 0.3663, 0.02732, 1.0, 0.04092, 0.3663, 0.02732, 1.0, 0.04092, 0.3663, 0.02732, 1.0, 0.04092, 0.3663, 0.02732, 1.0, 0.04092, 0.3663, 0.02732, 1.0, 0.04092, 0.3663, 0.02732, 1.0, 0.04092, 0.3663, 0.02732, 1.0, 0.04092, 0.3663, 0.02732, 1.0, 0.04092, 0.3663, 0.02732, 1.0, 0.04092, 0.3663, 0.02732, 1.0, 0.04092, 0.3663, 0.02732, 1.0, 0.04092, 0.3663, 0.02732, 1.0, 0.04092, 0.3663, 0.02732, 1.0, 0.04092, 0.3663, 0.02732, 1.0, 0.04092, 0.3663, 0.02732, 1.0, 0.04092, 0.3663, 0.02732, 1.0, 0.04092, 0.3663, 0.02732, 1.0, 0.04092, 0.3663, 0.02732, 1.0, 0.04092, 0.3663, 0.02732, 1.0, 0.04092, 0.3663, 0.02732, 1.0, 0.04092, 0.3663, 0.02732, 1.0, 0.04092, 0.3663, 0.02732, 1.0, 0.04092, 0.3663, 0.02732, 1.0, 0.04092, 0.3663, 0.02732, 1.0, 0.04092, 0.3663, 0.02732, 1.0, 0.04092, 0.3663, 0.02732, 1.0, 0.04092, 0.3663, 0.02732, 1.0, 0.04092, 0.3663, 0.02732, 1.0, 0.04092, 0.3663, 0.02732, 1.0, 0.04092, 0.3663, 0.02732, 1.0, 0.04092, 0.3663, 0.02732, 1.0, 0.04092, 0.3663, 0.02732, 1.0, 0.04092, 0.3663, 0.02732, 1.0, 0.04092, 0.3663, 0.02732, 1.0, 0.04092, 0.3663, 0.02732, 1.0, 0.04092, 0.3663, 0.02732, 1.0, 0.04092, 0.3663, 0.02732, 1.0, 0.04092, 0.3663, 0.02732, 1.0, 0.04092, 0.3663, 0.02732, 1.0, 0.04092, 0.3663, 0.02732, 1.0, 0.04092, 0.3663, 0.02732, 1.0, 0.04092, 0.3663, 0.02732, 1.0, 0.04092, 0.3663, 0.02732, 1.0, 0.04092, 0.3663, 0.02732, 1.0, 0.04092, 0.3663, 0.02732, 1.0, 0.04092, 0.3663, 0.02732, 1.0, 0.04092, 0.3663, 0.02732, 1.0, 0.04092, 0.3663, 0.02732, 1.0, 0.04092, 0.3663, 0.02732, 1.0, 0.04092, 0.3663, 0.02732, 1.0, 0.04092, 0.3663, 0.02732, 1.0, 0.04092, 0.3663, 0.02732, 1.0, 0.04092, 0.3663, 0.02732, 1.0, 0.04092, 0.3663, 0.02732, 1.0, 0.04092, 0.3663, 0.02732, 1.0, 0.04092, 0.3663, 0.02732, 1.0, 0.04092, 0.3663, 0.02732, 1.0, 0.04092, 0.3663, 0.02732, 1.0, 0.04092, 0.3663, 0.02732, 1.0, 0.04092, 0.3663, 0.02732, 1.0, 0.04092, 0.3663, 0.02732, 1.0, 0.04092, 0.3663, 0.02732, 1.0, 0.04092, 0.3663, 0.02732, 1.0, 0.04092, 0.3663, 0.02732, 1.0, 0.04092, 0.3663, 0.02732, 1.0, 0.04092, 0.3663, 0.02732, 1.0, 0.04092, 0.3663, 0.02732, 1.0, 0.04092, 0.3663, 0.02732, 1.0, 0.04092, 0.3663, 0.02732, 1.0, 0.04092, 0.3663, 0.02732, 1.0, 0.04092, 0.3663, 0.02732, 1.0, 0.04092, 0.3663, 0.02732, 1.0, 0.04092, 0.3663, 0.02732, 1.0, 0.04092, 0.3663, 0.02732, 1.0, 0.04092, 0.3663, 0.02732, 1.0, 0.04092, 0.3663, 0.02732, 1.0, 0.04092, 0.3663, 0.02732, 1.0, 0.04092, 0.3663, 0.02732, 1.0, 0.04092, 0.3663, 0.02732, 1.0, 0.04092, 0.3663, 0.02732, 1.0, 0.04092, 0.3663, 0.02732, 1.0, 0.04092, 0.3663, 0.02732, 1.0, 0.04092, 0.3663, 0.02732, 1.0, 0.04092, 0.3663, 0.02732, 1.0, 0.04092, 0.3663, 0.02732, 1.0, 0.04092, 0.3663, 0.02732, 1.0, 0.04092, 0.3663, 0.02732, 1.0, 0.04092, 0.3663, 0.02732, 1.0, 0.04092, 0.3663, 0.02732, 1.0, 0.04092, 0.3663, 0.02732, 1.0, 0.04092, 0.3663, 0.02732, 1.0, 0.04092, 0.3663, 0.02732, 1.0, 0.04092, 0.3663, 0.02732, 1.0, 0.04092, 0.3663, 0.02732, 1.0, 0.04092, 0.3663, 0.02732, 1.0, 0.04092, 0.3663, 0.02732, 1.0, 0.04092, 0.3663, 0.02732, 1.0, 0.04092, 0.3663, 0.02732, 1.0, 0.04092, 0.3663, 0.02732, 1.0, 0.04092, 0.3663, 0.02732, 1.0, 0.04092, 0.3663, 0.02732, 1.0, 0.04092, 0.3663, 0.02732, 1.0, 0.04092, 0.3663, 0.02732, 1.0, 0.04092, 0.3663, 0.02732, 1.0, 0.04231, 0.3663, 0.02843, 1.0, 0.04092, 0.3663, 0.02732, 1.0, 0.04092, 0.3663, 0.02732, 1.0, 0.04092, 0.3663, 0.02732, 1.0, 0.04092, 0.3663, 0.02732, 1.0, 0.04092, 0.3663, 0.02732, 1.0, 0.04092, 0.3663, 0.02732, 1.0, 0.04092, 0.3663, 0.02732, 1.0, 0.04092, 0.3663, 0.02732, 1.0, 0.04092, 0.3663, 0.02732, 1.0, 0.04092, 0.3663, 0.02732, 1.0, 0.04092, 0.3663, 0.02732, 1.0, 0.04092, 0.3663, 0.02732, 1.0, 0.04092, 0.3663, 0.02732, 1.0, 0.04092, 0.3663, 0.02732, 1.0, 0.04092, 0.3663, 0.02732, 1.0, 0.04231, 0.3663, 0.02843, 1.0, 0.04092, 0.3663, 0.02732, 1.0, 0.04092, 0.3663, 0.02732, 1.0, 0.04092, 0.3663, 0.02732, 1.0, 0.04092, 0.3663, 0.02732, 1.0, 0.04374, 0.3712, 0.02956, 1.0, 0.2664, 0.1144, 0.491, 1.0, 0.2664, 0.1119, 0.4851, 1.0, 0.2664, 0.1144, 0.491, 1.0, 0.2664, 0.1144, 0.491, 1.0, 0.2664, 0.1144, 0.491, 1.0, 0.2664, 0.1144, 0.491, 1.0, 0.2664, 0.1144, 0.491, 1.0, 0.2664, 0.1144, 0.491, 1.0, 0.2664, 0.1144, 0.491, 1.0, 0.2664, 0.1144, 0.491, 1.0, 0.2664, 0.1144, 0.491, 1.0, 0.2664, 0.1144, 0.491, 1.0, 0.2664, 0.1144, 0.491, 1.0, 0.2664, 0.1144, 0.491, 1.0, 0.2664, 0.1144, 0.491, 1.0, 0.2664, 0.1144, 0.491, 1.0, 0.04092, 0.3663, 0.02732, 1.0, 0.04092, 0.3663, 0.02732, 1.0, 0.04092, 0.3663, 0.02732, 1.0, 0.04092, 0.3663, 0.02732, 1.0, 0.04092, 0.3663, 0.02732, 1.0, 0.04092, 0.3663, 0.02732, 1.0, 0.04092, 0.3663, 0.02732, 1.0, 0.04092, 0.3663, 0.02732, 1.0, 0.04092, 0.3663, 0.02732, 1.0, 0.04092, 0.3663, 0.02732, 1.0, 0.04092, 0.3663, 0.02732, 1.0, 0.04092, 0.3663, 0.02732, 1.0, 0.04092, 0.3663, 0.02732, 1.0, 0.04092, 0.3663, 0.02732, 1.0, 0.04092, 0.3663, 0.02732, 1.0, 0.04092, 0.3663, 0.02732, 1.0, 0.04092, 0.3663, 0.02732, 1.0, 0.04092, 0.3663, 0.02732, 1.0, 0.04092, 0.3663, 0.02732, 1.0, 0.04092, 0.3663, 0.02732, 1.0, 0.04092, 0.3663, 0.02732, 1.0, 0.04092, 0.3663, 0.02732, 1.0, 0.04092, 0.3663, 0.02732, 1.0, 0.04092, 0.3663, 0.02732, 1.0, 0.04092, 0.3663, 0.02732, 1.0, 0.04092, 0.3663, 0.02732, 1.0, 0.04092, 0.3663, 0.02732, 1.0, 0.04092, 0.3663, 0.02732, 1.0, 0.04092, 0.3663, 0.02732, 1.0, 0.04092, 0.3663, 0.02732, 1.0, 0.04092, 0.3663, 0.02732, 1.0, 0.04092, 0.3663, 0.02732, 1.0, 0.04092, 0.3663, 0.02732, 1.0, 0.04092, 0.3663, 0.02732, 1.0, 0.04092, 0.3663, 0.02732, 1.0, 0.04092, 0.3663, 0.02732, 1.0, 0.04092, 0.3663, 0.02732, 1.0, 0.04092, 0.3663, 0.02732, 1.0, 0.04092, 0.3663, 0.02732, 1.0, 0.04092, 0.3663, 0.02732, 1.0, 0.04092, 0.3663, 0.02732, 1.0, 0.04092, 0.3663, 0.02732, 1.0, 0.04092, 0.3663, 0.02732, 1.0, 0.04092, 0.3663, 0.02732, 1.0, 0.04092, 0.3663, 0.02732, 1.0, 0.04092, 0.3663, 0.02732, 1.0, 0.04092, 0.3663, 0.02732, 1.0, 0.04092, 0.3663, 0.02732, 1.0, 0.04092, 0.3663, 0.02732, 1.0, 0.04092, 0.3663, 0.02732, 1.0, 0.04092, 0.3663, 0.02732, 1.0, 0.04092, 0.3663, 0.02732, 1.0, 0.2664, 0.1144, 0.491, 1.0, 0.2664, 0.1144, 0.491, 1.0, 0.2664, 0.1144, 0.491, 1.0, 0.2664, 0.1144, 0.491, 1.0, 0.2664, 0.1144, 0.491, 1.0, 0.2664, 0.1144, 0.491, 1.0, 0.2664, 0.1144, 0.491, 1.0, 0.2664, 0.1144, 0.491, 1.0, 0.2159, 0.01033, 0.006995, 1.0, 0.2159, 0.01033, 0.006995, 1.0, 0.2159, 0.01033, 0.006995, 1.0, 0.2159, 0.01033, 0.006995, 1.0, 0.2159, 0.01033, 0.006995, 1.0, 0.2159, 0.01033, 0.006995, 1.0, 0.2159, 0.01033, 0.006995, 1.0, 0.2159, 0.01033, 0.006995, 1.0, 0.2705, 0.1119, 0.4851, 1.0, 0.2664, 0.1144, 0.491, 1.0, 0.2664, 0.1144, 0.491, 1.0, 0.2664, 0.1144, 0.491, 1.0, 0.2664, 0.1144, 0.491, 1.0, 0.2664, 0.1144, 0.491, 1.0, 0.2664, 0.1144, 0.491, 1.0, 0.2664, 0.1144, 0.491, 1.0, 0.2664, 0.1144, 0.491, 1.0, 0.2664, 0.1144, 0.491, 1.0, 0.2664, 0.1144, 0.491, 1.0, 0.2664, 0.1144, 0.491, 1.0, 0.2664, 0.1144, 0.491, 1.0, 0.2664, 0.1144, 0.491, 1.0, 0.2664, 0.1144, 0.491, 1.0, 0.2664, 0.1144, 0.491, 1.0, 0.2664, 0.1144, 0.491, 1.0, 0.2705, 0.1119, 0.4851, 1.0, 0.2664, 0.1144, 0.491, 1.0, 0.2664, 0.1144, 0.491, 1.0, 0.2664, 0.1144, 0.491, 1.0, 0.2664, 0.1144, 0.491, 1.0, 0.2664, 0.1144, 0.491, 1.0, 0.2664, 0.1144, 0.491, 1.0, 0.2159, 0.01033, 0.006995, 1.0, 0.2159, 0.01033, 0.006995, 1.0, 0.2159, 0.01033, 0.006995, 1.0, 0.2159, 0.01033, 0.006995, 1.0, 0.2159, 0.01033, 0.006995, 1.0, 0.2159, 0.01033, 0.006995, 1.0, 0.2159, 0.01033, 0.006995, 1.0, 0.2159, 0.01033, 0.006995, 1.0, 0.2159, 0.01033, 0.006995, 1.0, 0.2159, 0.01033, 0.006995, 1.0, 0.2159, 0.01033, 0.006995, 1.0, 0.2159, 0.01033, 0.006995, 1.0, 0.2159, 0.01033, 0.006995, 1.0, 0.2159, 0.01033, 0.006995, 1.0, 0.2159, 0.01033, 0.006995, 1.0, 0.2086, 0.01096, 0.007499, 1.0, 0.2159, 0.01033, 0.006995, 1.0, 0.2159, 0.01033, 0.006995, 1.0, 0.2159, 0.01033, 0.006995, 1.0, 0.2159, 0.01033, 0.006995, 1.0, 0.2159, 0.01033, 0.006995, 1.0, 0.2159, 0.01033, 0.006995, 1.0, 0.2159, 0.01033, 0.006995, 1.0, 0.2159, 0.01033, 0.006995, 1.0, 0.2159, 0.01033, 0.006995, 1.0, 0.2159, 0.01033, 0.006995, 1.0, 0.2159, 0.01033, 0.006995, 1.0, 0.2159, 0.01033, 0.006995, 1.0, 0.2122, 0.01096, 0.006995, 1.0, 0.2159, 0.01033, 0.006995, 1.0, 0.2159, 0.01033, 0.006995, 1.0, 0.2159, 0.01033, 0.006995, 1.0, 0.2159, 0.01033, 0.006995, 1.0, 0.2159, 0.01033, 0.006995, 1.0, 0.2159, 0.01033, 0.006995, 1.0, 0.2159, 0.01033, 0.006995, 1.0, 0.2159, 0.01033, 0.006995, 1.0, 0.2159, 0.01033, 0.006995, 1.0, 0.2159, 0.01033, 0.006995, 1.0, 0.2159, 0.01033, 0.006995, 1.0, 0.2159, 0.01033, 0.006995, 1.0, 0.2159, 0.01033, 0.006995, 1.0, 0.2159, 0.01033, 0.006995, 1.0, 0.2159, 0.01033, 0.006995, 1.0, 0.2159, 0.01033, 0.006995, 1.0, 0.2159, 0.01033, 0.006995, 1.0, 0.2159, 0.01033, 0.006995, 1.0, 0.2159, 0.01033, 0.006995, 1.0, 0.2664, 0.1144, 0.491, 1.0, 0.2664, 0.1144, 0.491, 1.0, 0.2664, 0.1144, 0.491, 1.0, 0.2664, 0.1144, 0.491, 1.0, 0.2664, 0.1144, 0.491, 1.0, 0.2664, 0.1144, 0.491, 1.0, 0.2664, 0.1144, 0.491, 1.0, 0.2664, 0.1144, 0.491, 1.0, 0.2664, 0.1144, 0.491, 1.0, 0.2664, 0.1144, 0.491, 1.0, 0.2664, 0.1144, 0.491, 1.0, 0.2664, 0.1144, 0.491, 1.0, 0.2664, 0.1144, 0.491, 1.0, 0.2664, 0.1144, 0.491, 1.0, 0.2664, 0.1144, 0.491, 1.0, 0.2664, 0.1144, 0.491, 1.0, 0.2664, 0.1144, 0.491, 1.0, 0.2664, 0.1144, 0.491, 1.0, 0.2664, 0.1144, 0.491, 1.0, 0.2664, 0.1144, 0.491, 1.0, 0.2664, 0.1144, 0.491, 1.0, 0.2664, 0.1144, 0.491, 1.0, 0.2664, 0.1144, 0.491, 1.0, 0.2664, 0.1144, 0.491, 1.0, 0.2664, 0.1144, 0.491, 1.0, 0.2664, 0.1144, 0.491, 1.0, 0.2664, 0.1144, 0.491, 1.0, 0.2664, 0.1144, 0.491, 1.0, 0.2664, 0.1144, 0.491, 1.0, 0.2664, 0.1144, 0.491, 1.0, 0.2664, 0.1144, 0.491, 1.0, 0.2664, 0.1144, 0.491, 1.0, 0.2664, 0.1144, 0.491, 1.0, 0.2664, 0.1144, 0.491, 1.0, 0.2664, 0.1144, 0.491, 1.0, 0.2664, 0.1144, 0.491, 1.0, 0.2664, 0.1144, 0.491, 1.0, 0.2664, 0.1144, 0.491, 1.0, 0.2664, 0.1144, 0.491, 1.0, 0.2664, 0.1144, 0.491, 1.0, 0.2664, 0.1144, 0.491, 1.0, 0.2664, 0.1144, 0.491, 1.0, 0.2664, 0.1144, 0.491, 1.0, 0.2664, 0.1144, 0.491, 1.0, 0.2664, 0.1144, 0.491, 1.0, 0.2664, 0.1144, 0.491, 1.0, 0.2664, 0.1144, 0.491, 1.0, 0.2664, 0.1144, 0.491, 1.0, 0.2664, 0.1144, 0.491, 1.0, 0.2664, 0.1144, 0.491, 1.0, 0.2664, 0.1144, 0.491, 1.0, 0.2664, 0.1144, 0.491, 1.0, 0.2664, 0.1144, 0.491, 1.0, 0.2664, 0.1144, 0.491, 1.0, 0.2664, 0.1144, 0.491, 1.0, 0.2664, 0.1144, 0.491, 1.0, 0.2664, 0.1144, 0.491, 1.0, 0.2664, 0.1144, 0.491, 1.0, 0.2664, 0.1144, 0.491, 1.0, 0.2664, 0.1144, 0.491, 1.0, 0.2664, 0.1144, 0.491, 1.0, 0.2664, 0.1144, 0.491, 1.0, 0.2664, 0.1144, 0.491, 1.0, 0.2664, 0.1144, 0.491, 1.0, 0.08438, 0.04092, 0.01521, 1.0, 0.08438, 0.04092, 0.01521, 1.0, 0.08438, 0.04092, 0.01521, 1.0, 0.08438, 0.04092, 0.01521, 1.0, 0.08438, 0.04092, 0.01521, 1.0, 0.08438, 0.04092, 0.01521, 1.0, 0.08438, 0.04092, 0.01521, 1.0, 0.08438, 0.04092, 0.01521, 1.0, 0.08438, 0.04092, 0.01521, 1.0, 0.08438, 0.04092, 0.01521, 1.0, 0.08438, 0.04092, 0.01521, 1.0, 0.08438, 0.04092, 0.01521, 1.0, 0.08438, 0.04092, 0.01521, 1.0, 0.08438, 0.04092, 0.01521, 1.0, 0.08438, 0.04092, 0.01521, 1.0, 0.08438, 0.04092, 0.01521, 1.0, 0.08438, 0.04092, 0.01521, 1.0, 0.08438, 0.04092, 0.01521, 1.0, 0.08438, 0.04092, 0.01521, 1.0, 0.08438, 0.04092, 0.01521, 1.0, 0.08438, 0.04092, 0.01521, 1.0, 0.08438, 0.04092, 0.01521, 1.0, 0.08438, 0.04092, 0.01521, 1.0, 0.08438, 0.04092, 0.01521, 1.0, 0.08438, 0.04092, 0.01521, 1.0, 0.08438, 0.04092, 0.01521, 1.0, 0.08438, 0.04092, 0.01521, 1.0, 0.08438, 0.04092, 0.01521, 1.0, 0.08438, 0.04092, 0.01521, 1.0, 0.08438, 0.04092, 0.01521, 1.0, 0.08438, 0.04092, 0.01521, 1.0, 0.08438, 0.04092, 0.01521, 1.0, 0.08438, 0.04092, 0.01521, 1.0, 0.08438, 0.04092, 0.01521, 1.0, 0.08438, 0.04092, 0.01521, 1.0, 0.08438, 0.04092, 0.01521, 1.0, 0.08438, 0.04092, 0.01521, 1.0, 0.08438, 0.04092, 0.01521, 1.0, 0.08438, 0.04092, 0.01521, 1.0, 0.08438, 0.04092, 0.01521, 1.0, 0.08438, 0.04092, 0.01521, 1.0, 0.08438, 0.04092, 0.01521, 1.0, 0.08438, 0.04092, 0.01521, 1.0, 0.08438, 0.04092, 0.01521, 1.0, 0.08438, 0.04092, 0.01521, 1.0, 0.08438, 0.04092, 0.01521, 1.0, 0.08438, 0.04092, 0.01521, 1.0, 0.08438, 0.04092, 0.01521, 1.0, 0.08438, 0.04092, 0.01521, 1.0, 0.08438, 0.04092, 0.01521, 1.0, 0.08438, 0.04092, 0.01521, 1.0, 0.08438, 0.04092, 0.01521, 1.0, 0.08438, 0.04092, 0.01521, 1.0, 0.08438, 0.04092, 0.01521, 1.0, 0.08438, 0.04092, 0.01521, 1.0, 0.08438, 0.04092, 0.01521, 1.0, 0.08438, 0.04092, 0.01521, 1.0, 0.08438, 0.04092, 0.01521, 1.0, 0.08438, 0.04092, 0.01521, 1.0, 0.08438, 0.04092, 0.01521, 1.0, 0.08438, 0.04092, 0.01521, 1.0, 0.08438, 0.04092, 0.01521, 1.0, 0.08438, 0.04092, 0.01521, 1.0, 0.08438, 0.04092, 0.01521, 1.0, 0.08438, 0.04092, 0.01521, 1.0, 0.08438, 0.04092, 0.01521, 1.0, 0.08438, 0.04092, 0.01521, 1.0, 0.08438, 0.04092, 0.01521, 1.0, 0.08438, 0.04092, 0.01521, 1.0, 0.08438, 0.04092, 0.01521, 1.0, 0.08438, 0.04092, 0.01521, 1.0, 0.08438, 0.04092, 0.01521, 1.0, 0.08438, 0.04092, 0.01521, 1.0, 0.08438, 0.04092, 0.01521, 1.0, 0.08438, 0.04092, 0.01521, 1.0, 0.08438, 0.04092, 0.01521, 1.0, 0.08438, 0.04092, 0.01521, 1.0, 0.08438, 0.04092, 0.01521, 1.0, 0.08438, 0.04092, 0.01521, 1.0, 0.08438, 0.04092, 0.01521, 1.0, 0.08438, 0.04092, 0.01521, 1.0, 0.08438, 0.04092, 0.01521, 1.0, 0.08438, 0.04092, 0.01521, 1.0, 0.08438, 0.04092, 0.01521, 1.0, 0.08438, 0.04092, 0.01521, 1.0, 0.08438, 0.04092, 0.01521, 1.0, 0.08438, 0.04092, 0.01521, 1.0, 0.08438, 0.04092, 0.01521, 1.0, 0.08438, 0.04092, 0.01521, 1.0, 0.08438, 0.04092, 0.01521, 1.0, 0.08438, 0.04092, 0.01521, 1.0, 0.08438, 0.04092, 0.01521, 1.0, 0.08438, 0.04092, 0.01521, 1.0, 0.08438, 0.04092, 0.01521, 1.0, 0.08438, 0.04092, 0.01521, 1.0, 0.08438, 0.04092, 0.01521, 1.0, 0.2159, 0.01033, 0.006995, 1.0, 0.2159, 0.01033, 0.006995, 1.0, 0.2159, 0.01033, 0.006995, 1.0, 0.2159, 0.01033, 0.006995, 1.0, 0.2159, 0.01033, 0.006995, 1.0, 0.2159, 0.01033, 0.006995, 1.0, 0.2159, 0.01033, 0.006995, 1.0, 0.2159, 0.01033, 0.006995, 1.0, 0.08438, 0.04092, 0.01521, 1.0, 0.08438, 0.04092, 0.01521, 1.0, 0.08438, 0.04092, 0.01521, 1.0, 0.08438, 0.04092, 0.01521, 1.0, 0.08438, 0.04092, 0.01521, 1.0, 0.08438, 0.04092, 0.01521, 1.0, 0.08438, 0.04092, 0.01521, 1.0, 0.08438, 0.04092, 0.01521, 1.0, 0.08438, 0.04092, 0.01521, 1.0, 0.08438, 0.04092, 0.01521, 1.0, 0.08438, 0.04092, 0.01521, 1.0, 0.08438, 0.04092, 0.01521, 1.0, 0.08438, 0.04092, 0.01521, 1.0, 0.08438, 0.04092, 0.01521, 1.0, 0.08438, 0.04092, 0.01521, 1.0, 0.08438, 0.04092, 0.01521, 1.0, 0.08438, 0.04092, 0.01521, 1.0, 0.08438, 0.04092, 0.01521, 1.0, 0.08438, 0.04092, 0.01521, 1.0, 0.08438, 0.04092, 0.01521, 1.0, 0.08438, 0.04092, 0.01521, 1.0, 0.08438, 0.04092, 0.01521, 1.0, 0.08438, 0.04092, 0.01521, 1.0, 0.08438, 0.04092, 0.01521, 1.0, 0.08438, 0.04092, 0.01521, 1.0, 0.08438, 0.04092, 0.01521, 1.0, 0.08438, 0.04092, 0.01521, 1.0, 0.08438, 0.04092, 0.01521, 1.0, 0.08438, 0.04092, 0.01521, 1.0, 0.08438, 0.04092, 0.01521, 1.0, 0.08438, 0.04092, 0.01521, 1.0, 0.08438, 0.04092, 0.01521, 1.0, 0.08438, 0.04092, 0.01521, 1.0, 0.08438, 0.04092, 0.01521, 1.0, 0.08438, 0.04092, 0.01521, 1.0, 0.08438, 0.04092, 0.01521, 1.0, 0.08438, 0.04092, 0.01521, 1.0, 0.08438, 0.04092, 0.01521, 1.0, 0.08438, 0.04092, 0.01521, 1.0, 0.08438, 0.04092, 0.01521, 1.0, 0.08438, 0.04092, 0.01521, 1.0, 0.08438, 0.04092, 0.01521, 1.0, 0.08438, 0.04092, 0.01521, 1.0, 0.08438, 0.04092, 0.01521, 1.0, 0.08438, 0.04092, 0.01521, 1.0, 0.08438, 0.04092, 0.01521, 1.0, 0.08438, 0.04092, 0.01521, 1.0, 0.08438, 0.04092, 0.01521, 1.0, 0.08438, 0.04092, 0.01521, 1.0, 0.08438, 0.04092, 0.01521, 1.0, 0.08438, 0.04092, 0.01521, 1.0, 0.08438, 0.04092, 0.01521, 1.0, 0.08438, 0.04092, 0.01521, 1.0, 0.08438, 0.04092, 0.01521, 1.0, 0.08438, 0.04092, 0.01521, 1.0, 0.08438, 0.04092, 0.01521, 1.0, 0.08438, 0.04092, 0.01521, 1.0, 0.08438, 0.04092, 0.01521, 1.0, 0.08438, 0.04092, 0.01521, 1.0, 0.1144, 0.0648, 0.03071, 1.0, 0.08438, 0.04092, 0.01521, 1.0, 0.08438, 0.04092, 0.01521, 1.0, 0.08438, 0.04092, 0.01521, 1.0, 0.08438, 0.04092, 0.01521, 1.0, 0.08438, 0.04092, 0.01521, 1.0, 0.08438, 0.04092, 0.01521, 1.0, 0.08438, 0.04092, 0.01521, 1.0, 0.08438, 0.04092, 0.01521, 1.0, 0.08438, 0.04092, 0.01521, 1.0, 0.08438, 0.04092, 0.01521, 1.0, 0.08438, 0.04092, 0.01521, 1.0, 0.08438, 0.04092, 0.01521, 1.0, 0.08438, 0.04092, 0.01521, 1.0, 0.08438, 0.04092, 0.01521, 1.0, 0.08438, 0.04092, 0.01521, 1.0, 0.09084, 0.04667, 0.01938, 1.0, 0.08438, 0.04092, 0.01521, 1.0, 0.08438, 0.04092, 0.01521, 1.0, 0.09084, 0.04667, 0.01938, 1.0, 0.08438, 0.04092, 0.01521, 1.0, 0.08438, 0.04092, 0.01521, 1.0, 0.08438, 0.04092, 0.01521, 1.0, 0.08438, 0.04092, 0.01521, 1.0, 0.08438, 0.04092, 0.01521, 1.0, 0.08438, 0.04092, 0.01521, 1.0, 0.08438, 0.04092, 0.01521, 1.0, 0.08438, 0.04092, 0.01521, 1.0, 0.08438, 0.04092, 0.01521, 1.0, 0.04092, 0.3663, 0.02732, 1.0, 0.04092, 0.3663, 0.02732, 1.0, 0.04092, 0.3663, 0.02732, 1.0, 0.04092, 0.3663, 0.02732, 1.0, 0.04092, 0.3663, 0.02732, 1.0, 0.04092, 0.3663, 0.02732, 1.0, 0.04092, 0.3663, 0.02732, 1.0, 0.04092, 0.3663, 0.02732, 1.0, 0.2159, 0.01033, 0.006995, 1.0, 0.2159, 0.01033, 0.006995, 1.0, 0.2159, 0.01033, 0.006995, 1.0, 0.2159, 0.01033, 0.006995, 1.0, 0.2159, 0.01033, 0.006995, 1.0, 0.2159, 0.01033, 0.006995, 1.0, 0.2159, 0.01033, 0.006995, 1.0, 0.2159, 0.01033, 0.006995, 1.0, 0.2159, 0.01033, 0.006995, 1.0, 0.2159, 0.01033, 0.006995, 1.0, 0.2159, 0.01033, 0.006995, 1.0, 0.2159, 0.01033, 0.006995, 1.0, 0.2159, 0.01033, 0.006995, 1.0, 0.2159, 0.01033, 0.006995, 1.0, 0.2159, 0.01033, 0.006995, 1.0, 0.2159, 0.01033, 0.006995, 1.0, 0.2159, 0.01033, 0.006995, 1.0, 0.2159, 0.01033, 0.006995, 1.0, 0.2159, 0.01033, 0.006995, 1.0, 0.2159, 0.01033, 0.006995, 1.0, 0.2159, 0.01033, 0.006995, 1.0, 0.2159, 0.01033, 0.006995, 1.0, 0.2159, 0.01033, 0.006995, 1.0, 0.2159, 0.01033, 0.006995, 1.0, 0.2159, 0.01033, 0.006995, 1.0, 0.2159, 0.01033, 0.006995, 1.0, 0.2159, 0.01033, 0.006995, 1.0, 0.2159, 0.01033, 0.006995, 1.0, 0.2159, 0.01033, 0.006995, 1.0, 0.2159, 0.01033, 0.006995, 1.0, 0.2159, 0.01033, 0.006995, 1.0, 0.2159, 0.01033, 0.006995, 1.0, 0.2159, 0.01033, 0.006995, 1.0, 0.2159, 0.01033, 0.006995, 1.0, 0.2159, 0.01033, 0.006995, 1.0, 0.2159, 0.01033, 0.006995, 1.0, 0.2159, 0.01033, 0.006995, 1.0, 0.2159, 0.01033, 0.006995, 1.0, 0.2159, 0.01033, 0.006995, 1.0, 0.2159, 0.01033, 0.006995, 1.0, 0.04092, 0.3663, 0.02732, 1.0, 0.04092, 0.3663, 0.02732, 1.0, 0.04092, 0.3663, 0.02732, 1.0, 0.04092, 0.3663, 0.02732, 1.0, 0.04092, 0.3663, 0.02732, 1.0, 0.04092, 0.3663, 0.02732, 1.0, 0.04092, 0.3663, 0.02732, 1.0, 0.04092, 0.3663, 0.02732, 1.0, 0.04092, 0.3663, 0.02732, 1.0, 0.04092, 0.3663, 0.02732, 1.0, 0.04092, 0.3663, 0.02732, 1.0, 0.04092, 0.3663, 0.02732, 1.0, 0.04092, 0.3663, 0.02732, 1.0, 0.04092, 0.3663, 0.02732, 1.0, 0.04092, 0.3663, 0.02732, 1.0, 0.04092, 0.3663, 0.02732, 1.0, 0.04092, 0.3663, 0.02732, 1.0, 0.04092, 0.3663, 0.02732, 1.0, 0.04092, 0.3663, 0.02732, 1.0, 0.04092, 0.3663, 0.02732, 1.0, 0.04092, 0.3663, 0.02732, 1.0, 0.04092, 0.3663, 0.02732, 1.0, 0.04092, 0.3663, 0.02732, 1.0, 0.04092, 0.3663, 0.02732, 1.0, 0.04092, 0.3663, 0.02732, 1.0, 0.04092, 0.3663, 0.02732, 1.0, 0.04092, 0.3663, 0.02732, 1.0, 0.04092, 0.3663, 0.02732, 1.0, 0.04092, 0.3663, 0.02732, 1.0, 0.04092, 0.3663, 0.02732, 1.0, 0.04092, 0.3663, 0.02732, 1.0, 0.04092, 0.3663, 0.02732, 1.0, 0.04092, 0.3663, 0.02732, 1.0, 0.04092, 0.3663, 0.02732, 1.0, 0.04092, 0.3663, 0.02732, 1.0, 0.04092, 0.3663, 0.02732, 1.0, 0.04092, 0.3663, 0.02732, 1.0, 0.04092, 0.3663, 0.02732, 1.0, 0.04092, 0.3663, 0.02732, 1.0, 0.04092, 0.3663, 0.02732, 1.0, 0.04092, 0.3663, 0.02732, 1.0, 0.04092, 0.3663, 0.02732, 1.0, 0.04092, 0.3663, 0.02732, 1.0, 0.04092, 0.3663, 0.02732, 1.0, 0.04092, 0.3663, 0.02732, 1.0, 0.04092, 0.3663, 0.02732, 1.0, 0.04092, 0.3663, 0.02732, 1.0, 0.04092, 0.3663, 0.02732, 1.0, 0.04092, 0.3663, 0.02732, 1.0, 0.04092, 0.3663, 0.02732, 1.0, 0.04092, 0.3663, 0.02732, 1.0, 0.04092, 0.3663, 0.02732, 1.0, 0.04092, 0.3663, 0.02732, 1.0, 0.04092, 0.3663, 0.02732, 1.0, 0.04092, 0.3663, 0.02732, 1.0, 0.04092, 0.3663, 0.02732, 1.0, 0.04092, 0.3663, 0.02732, 1.0, 0.04092, 0.3663, 0.02732, 1.0, 0.04092, 0.3663, 0.02732, 1.0, 0.04092, 0.3663, 0.02732, 1.0, 0.04092, 0.3663, 0.02732, 1.0, 0.04092, 0.3663, 0.02732, 1.0, 0.04092, 0.3663, 0.02732, 1.0, 0.04092, 0.3663, 0.02732, 1.0, 0.04092, 0.3663, 0.02732, 1.0, 0.04092, 0.3663, 0.02732, 1.0, 0.04092, 0.3663, 0.02732, 1.0, 0.04092, 0.3663, 0.02732, 1.0, 0.04092, 0.3663, 0.02732, 1.0, 0.04092, 0.3663, 0.02732, 1.0, 0.04092, 0.3663, 0.02732, 1.0, 0.04092, 0.3663, 0.02732, 1.0, 0.04092, 0.3663, 0.02732, 1.0, 0.04092, 0.3663, 0.02732, 1.0, 0.04092, 0.3663, 0.02732, 1.0, 0.04092, 0.3663, 0.02732, 1.0, 0.04092, 0.3663, 0.02732, 1.0, 0.04092, 0.3663, 0.02732, 1.0, 0.04092, 0.3663, 0.02732, 1.0, 0.04092, 0.3663, 0.02732, 1.0, 0.04092, 0.3663, 0.02732, 1.0, 0.04092, 0.3663, 0.02732, 1.0, 0.04092, 0.3663, 0.02732, 1.0, 0.04092, 0.3663, 0.02732, 1.0, 0.04092, 0.3663, 0.02732, 1.0, 0.04092, 0.3663, 0.02732, 1.0, 0.04092, 0.3663, 0.02732, 1.0, 0.04092, 0.3663, 0.02732, 1.0, 0.04092, 0.3663, 0.02732, 1.0, 0.04092, 0.3663, 0.02732, 1.0, 0.04092, 0.3663, 0.02732, 1.0, 0.04092, 0.3663, 0.02732, 1.0, 0.04092, 0.3663, 0.02732, 1.0, 0.04092, 0.3663, 0.02732, 1.0, 0.04092, 0.3663, 0.02732, 1.0, 0.04092, 0.3663, 0.02732, 1.0, 0.04092, 0.3663, 0.02732, 1.0, 0.04092, 0.3663, 0.02732, 1.0, 0.04092, 0.3663, 0.02732, 1.0, 0.04092, 0.3663, 0.02732, 1.0, 0.04092, 0.3663, 0.02732, 1.0, 0.04092, 0.3663, 0.02732, 1.0, 0.04092, 0.3663, 0.02732, 1.0, 0.04092, 0.3663, 0.02732, 1.0, 0.04092, 0.3663, 0.02732, 1.0, 0.04092, 0.3663, 0.02732, 1.0, 0.04092, 0.3663, 0.02732, 1.0, 0.04092, 0.3663, 0.02732, 1.0, 0.04092, 0.3663, 0.02732, 1.0, 0.04092, 0.3663, 0.02732, 1.0, 0.04092, 0.3663, 0.02732, 1.0, 0.04092, 0.3663, 0.02732, 1.0, 0.04092, 0.3663, 0.02732, 1.0, 0.04092, 0.3663, 0.02732, 1.0, 0.04092, 0.3663, 0.02732, 1.0, 0.04092, 0.3663, 0.02732, 1.0, 0.04092, 0.3663, 0.02732, 1.0, 0.04092, 0.3663, 0.02732, 1.0, 0.04092, 0.3663, 0.02732, 1.0, 0.04092, 0.3663, 0.02732, 1.0, 0.04092, 0.3663, 0.02732, 1.0, 0.04092, 0.3663, 0.02732, 1.0, 0.04092, 0.3663, 0.02732, 1.0, 0.04092, 0.3663, 0.02732, 1.0, 0.04092, 0.3663, 0.02732, 1.0, 0.04092, 0.3663, 0.02732, 1.0, 0.04092, 0.3663, 0.02732, 1.0, 0.04092, 0.3663, 0.02732, 1.0, 0.04092, 0.3663, 0.02732, 1.0, 0.04092, 0.3663, 0.02732, 1.0, 0.04092, 0.3663, 0.02732, 1.0, 0.04092, 0.3663, 0.02732, 1.0, 0.04092, 0.3663, 0.02732, 1.0, 0.04092, 0.3663, 0.02732, 1.0, 0.04092, 0.3663, 0.02732, 1.0, 0.04092, 0.3663, 0.02732, 1.0, 0.04092, 0.3663, 0.02732, 1.0, 0.04092, 0.3663, 0.02732, 1.0, 0.04092, 0.3663, 0.02732, 1.0, 0.04092, 0.3663, 0.02732, 1.0, 0.04092, 0.3663, 0.02732, 1.0, 0.04092, 0.3663, 0.02732, 1.0, 0.04092, 0.3663, 0.02732, 1.0, 0.04092, 0.3663, 0.02732, 1.0, 0.04092, 0.3663, 0.02732, 1.0, 0.04092, 0.3663, 0.02732, 1.0, 0.04092, 0.3663, 0.02732, 1.0, 0.04092, 0.3663, 0.02732, 1.0, 0.04092, 0.3663, 0.02732, 1.0, 0.04092, 0.3663, 0.02732, 1.0, 0.04092, 0.3663, 0.02732, 1.0, 0.04092, 0.3663, 0.02732, 1.0, 0.04092, 0.3663, 0.02732, 1.0, 0.04092, 0.3663, 0.02732, 1.0, 0.04092, 0.3663, 0.02732, 1.0, 0.04092, 0.3663, 0.02732, 1.0, 0.04092, 0.3663, 0.02732, 1.0, 0.04092, 0.3663, 0.02732, 1.0, 0.04092, 0.3663, 0.02732, 1.0, 0.04092, 0.3663, 0.02732, 1.0, 0.04092, 0.3663, 0.02732, 1.0, 0.04092, 0.3663, 0.02732, 1.0, 0.04092, 0.3663, 0.02732, 1.0, 0.04092, 0.3663, 0.02732, 1.0, 0.04092, 0.3663, 0.02732, 1.0, 0.04092, 0.3663, 0.02732, 1.0, 0.04092, 0.3663, 0.02732, 1.0, 0.04092, 0.3663, 0.02732, 1.0, 0.04092, 0.3663, 0.02732, 1.0, 0.04092, 0.3663, 0.02732, 1.0, 0.04092, 0.3663, 0.02732, 1.0, 0.04092, 0.3663, 0.02732, 1.0, 0.04092, 0.3663, 0.02732, 1.0, 0.04092, 0.3663, 0.02732, 1.0, 0.04092, 0.3663, 0.02732, 1.0, 0.04092, 0.3663, 0.02732, 1.0, 0.04092, 0.3663, 0.02732, 1.0, 0.04092, 0.3663, 0.02732, 1.0, 0.04092, 0.3663, 0.02732, 1.0, 0.04092, 0.3663, 0.02732, 1.0, 0.04092, 0.3663, 0.02732, 1.0, 0.04092, 0.3663, 0.02732, 1.0, 0.04092, 0.3663, 0.02732, 1.0, 0.04092, 0.3663, 0.02732, 1.0, 0.04092, 0.3663, 0.02732, 1.0, 0.04092, 0.3663, 0.02732, 1.0, 0.04092, 0.3663, 0.02732, 1.0, 0.04092, 0.3663, 0.02732, 1.0, 0.04092, 0.3663, 0.02732, 1.0, 0.04092, 0.3663, 0.02732, 1.0, 0.04092, 0.3663, 0.02732, 1.0, 0.04092, 0.3663, 0.02732, 1.0, 0.04092, 0.3663, 0.02732, 1.0, 0.04092, 0.3663, 0.02732, 1.0, 0.04092, 0.3663, 0.02732, 1.0, 0.04092, 0.3663, 0.02732, 1.0, 0.04092, 0.3663, 0.02732, 1.0, 0.04092, 0.3663, 0.02732, 1.0, 0.04092, 0.3663, 0.02732, 1.0, 0.04092, 0.3663, 0.02732, 1.0, 0.04092, 0.3663, 0.02732, 1.0, 0.04092, 0.3663, 0.02732, 1.0, 0.04092, 0.3663, 0.02732, 1.0, 0.04092, 0.3663, 0.02732, 1.0, 0.04092, 0.3663, 0.02732, 1.0, 0.04092, 0.3663, 0.02732, 1.0, 0.04092, 0.3663, 0.02732, 1.0, 0.04092, 0.3663, 0.02732, 1.0, 0.04092, 0.3663, 0.02732, 1.0, 0.04092, 0.3663, 0.02732, 1.0, 0.04092, 0.3663, 0.02732, 1.0, 0.04092, 0.3663, 0.02732, 1.0, 0.04092, 0.3663, 0.02732, 1.0, 0.04092, 0.3663, 0.02732, 1.0, 0.04092, 0.3663, 0.02732, 1.0, 0.04092, 0.3663, 0.02732, 1.0, 0.04092, 0.3663, 0.02732, 1.0, 0.04092, 0.3663, 0.02732, 1.0, 0.04092, 0.3663, 0.02732, 1.0, 0.04092, 0.3663, 0.02732, 1.0, 0.04092, 0.3663, 0.02732, 1.0, 0.04092, 0.3663, 0.02732, 1.0, 0.04092, 0.3663, 0.02732, 1.0, 0.04092, 0.3663, 0.02732, 1.0, 0.04092, 0.3663, 0.02732, 1.0, 0.04092, 0.3663, 0.02732, 1.0, 0.04092, 0.3663, 0.02732, 1.0, 0.04092, 0.3663, 0.02732, 1.0, 0.08438, 0.04092, 0.01521, 1.0, 0.08438, 0.04092, 0.01521, 1.0, 0.08438, 0.04092, 0.01521, 1.0, 0.08438, 0.04092, 0.01521, 1.0, 0.08438, 0.04092, 0.01521, 1.0, 0.08438, 0.04092, 0.01521, 1.0, 0.08438, 0.04092, 0.01521, 1.0, 0.08438, 0.04092, 0.01521, 1.0, 0.08438, 0.04092, 0.01521, 1.0, 0.08438, 0.04092, 0.01521, 1.0, 0.08438, 0.04092, 0.01521, 1.0, 0.08438, 0.04092, 0.01521, 1.0, 0.08438, 0.04092, 0.01521, 1.0, 0.08438, 0.04092, 0.01521, 1.0, 0.08438, 0.04092, 0.01521, 1.0, 0.08438, 0.04092, 0.01521, 1.0, 0.08438, 0.04092, 0.01521, 1.0, 0.08438, 0.04092, 0.01521, 1.0, 0.08438, 0.04092, 0.01521, 1.0, 0.08438, 0.04092, 0.01521, 1.0, 0.08438, 0.04092, 0.01521, 1.0, 0.08438, 0.04092, 0.01521, 1.0, 0.08438, 0.04092, 0.01521, 1.0, 0.08438, 0.04092, 0.01521, 1.0, 0.08438, 0.04092, 0.01521, 1.0, 0.08438, 0.04092, 0.01521, 1.0, 0.08438, 0.04092, 0.01521, 1.0, 0.08438, 0.04092, 0.01521, 1.0, 0.08438, 0.04092, 0.01521, 1.0, 0.08438, 0.04092, 0.01521, 1.0, 0.08438, 0.04092, 0.01521, 1.0, 0.08438, 0.04092, 0.01521, 1.0, 0.08438, 0.04092, 0.01521, 1.0, 0.08438, 0.04092, 0.01521, 1.0, 0.08438, 0.04092, 0.01521, 1.0, 0.08438, 0.04092, 0.01521, 1.0, 0.08438, 0.04092, 0.01521, 1.0, 0.08438, 0.04092, 0.01521, 1.0, 0.08438, 0.04092, 0.01521, 1.0, 0.08438, 0.04092, 0.01521, 1.0, 0.08438, 0.04092, 0.01521, 1.0, 0.08438, 0.04092, 0.01521, 1.0, 0.08438, 0.04092, 0.01521, 1.0, 0.08438, 0.04092, 0.01521, 1.0, 0.08438, 0.04092, 0.01521, 1.0, 0.08438, 0.04092, 0.01521, 1.0, 0.08438, 0.04092, 0.01521, 1.0, 0.08438, 0.04092, 0.01521, 1.0, 0.04092, 0.3663, 0.02732, 1.0, 0.04092, 0.3663, 0.02732, 1.0, 0.04092, 0.3663, 0.02732, 1.0, 0.04092, 0.3663, 0.02732, 1.0, 0.04092, 0.3663, 0.02732, 1.0, 0.04092, 0.3663, 0.02732, 1.0, 0.04092, 0.3663, 0.02732, 1.0, 0.04092, 0.3663, 0.02732, 1.0, 0.04092, 0.3663, 0.02732, 1.0, 0.04092, 0.3663, 0.02732, 1.0, 0.04092, 0.3663, 0.02732, 1.0, 0.04092, 0.3663, 0.02732, 1.0, 0.04092, 0.3663, 0.02732, 1.0, 0.04092, 0.3663, 0.02732, 1.0, 0.04092, 0.3663, 0.02732, 1.0, 0.04092, 0.3663, 0.02732, 1.0, 0.04092, 0.3663, 0.02732, 1.0, 0.04092, 0.3663, 0.02732, 1.0, 0.04092, 0.3663, 0.02732, 1.0, 0.04092, 0.3663, 0.02732, 1.0, 0.04092, 0.3663, 0.02732, 1.0, 0.04092, 0.3663, 0.02732, 1.0, 0.04092, 0.3663, 0.02732, 1.0, 0.04092, 0.3663, 0.02732, 1.0, 0.04092, 0.3663, 0.02732, 1.0, 0.04092, 0.3663, 0.02732, 1.0, 0.04092, 0.3663, 0.02732, 1.0, 0.04092, 0.3663, 0.02732, 1.0, 0.04092, 0.3663, 0.02732, 1.0, 0.04092, 0.3663, 0.02732, 1.0, 0.04092, 0.3663, 0.02732, 1.0, 0.04092, 0.3663, 0.02732, 1.0, 0.04092, 0.3663, 0.02732, 1.0, 0.04092, 0.3663, 0.02732, 1.0, 0.04092, 0.3663, 0.02732, 1.0, 0.04092, 0.3663, 0.02732, 1.0, 0.04092, 0.3663, 0.02732, 1.0, 0.04092, 0.3663, 0.02732, 1.0, 0.04092, 0.3663, 0.02732, 1.0, 0.04092, 0.3663, 0.02732, 1.0, 0.04092, 0.3663, 0.02732, 1.0, 0.04092, 0.3663, 0.02732, 1.0, 0.04092, 0.3663, 0.02732, 1.0, 0.04092, 0.3663, 0.02732, 1.0, 0.04092, 0.3663, 0.02732, 1.0, 0.04092, 0.3663, 0.02732, 1.0, 0.04092, 0.3663, 0.02732, 1.0, 0.04092, 0.3663, 0.02732, 1.0, 0.04092, 0.3663, 0.02732, 1.0, 0.04092, 0.3663, 0.02732, 1.0, 0.04092, 0.3663, 0.02732, 1.0, 0.04092, 0.3663, 0.02732, 1.0, 0.04092, 0.3663, 0.02732, 1.0, 0.04092, 0.3663, 0.02732, 1.0, 0.04092, 0.3663, 0.02732, 1.0, 0.04092, 0.3663, 0.02732, 1.0, 0.04092, 0.3663, 0.02732, 1.0, 0.04092, 0.3663, 0.02732, 1.0, 0.04092, 0.3663, 0.02732, 1.0, 0.04092, 0.3663, 0.02732, 1.0, 0.04092, 0.3663, 0.02732, 1.0, 0.04092, 0.3663, 0.02732, 1.0, 0.04092, 0.3663, 0.02732, 1.0, 0.04092, 0.3663, 0.02732, 1.0, 0.04092, 0.3663, 0.02732, 1.0, 0.04092, 0.3663, 0.02732, 1.0, 0.04092, 0.3663, 0.02732, 1.0, 0.04092, 0.3663, 0.02732, 1.0, 0.04092, 0.3663, 0.02732, 1.0, 0.04092, 0.3663, 0.02732, 1.0, 0.04092, 0.3663, 0.02732, 1.0, 0.04092, 0.3663, 0.02732, 1.0, 0.04092, 0.3663, 0.02732, 1.0, 0.04092, 0.3663, 0.02732, 1.0, 0.04092, 0.3663, 0.02732, 1.0, 0.04092, 0.3663, 0.02732, 1.0, 0.04092, 0.3663, 0.02732, 1.0, 0.04092, 0.3663, 0.02732, 1.0, 0.04092, 0.3663, 0.02732, 1.0, 0.04092, 0.3663, 0.02732, 1.0, 0.04092, 0.3663, 0.02732, 1.0, 0.04092, 0.3663, 0.02732, 1.0, 0.04092, 0.3663, 0.02732, 1.0, 0.03955, 0.3663, 0.02624, 0.9961, 0.04092, 0.3663, 0.02732, 1.0, 0.04092, 0.3663, 0.02732, 1.0, 0.04092, 0.3663, 0.02732, 1.0, 0.04092, 0.3663, 0.02732, 1.0, 0.04092, 0.3663, 0.02732, 1.0, 0.04092, 0.3663, 0.02732, 1.0, 0.04092, 0.3663, 0.02732, 1.0, 0.04092, 0.3663, 0.02732, 1.0, 0.04092, 0.3663, 0.02732, 1.0, 0.03955, 0.3613, 0.02732, 0.9961, 0.04092, 0.3663, 0.02732, 1.0, 0.04092, 0.3663, 0.02732, 1.0, 0.04092, 0.3663, 0.02732, 1.0, 0.04092, 0.3663, 0.02732, 1.0, 0.04092, 0.3663, 0.02732, 1.0, 0.04092, 0.3663, 0.02732, 1.0, 0.04092, 0.3663, 0.02732, 1.0, 0.04092, 0.3663, 0.02732, 1.0, 0.04092, 0.3663, 0.02732, 1.0, 0.04092, 0.3663, 0.02732, 1.0, 0.04092, 0.3663, 0.02732, 1.0, 0.04092, 0.3663, 0.02732, 1.0, 0.04092, 0.3663, 0.02732, 1.0, 0.04092, 0.3663, 0.02732, 1.0, 0.04092, 0.3663, 0.02732, 1.0, 0.04092, 0.3663, 0.02732, 1.0, 0.04231, 0.3712, 0.02843, 1.0, 0.04092, 0.3663, 0.02732, 1.0, 0.04092, 0.3663, 0.02732, 1.0, 0.04092, 0.3663, 0.02732, 1.0, 0.04092, 0.3663, 0.02732, 1.0, 0.04092, 0.3663, 0.02732, 1.0, 0.04092, 0.3663, 0.02732, 1.0, 0.04092, 0.3663, 0.02732, 1.0, 0.04092, 0.3663, 0.02732, 1.0, 0.04092, 0.3663, 0.02732, 1.0, 0.04092, 0.3663, 0.02732, 1.0, 0.04092, 0.3663, 0.02732, 1.0, 0.04092, 0.3663, 0.02732, 1.0, 0.04092, 0.3663, 0.02732, 1.0, 0.04092, 0.3663, 0.02732, 1.0, 0.04092, 0.3663, 0.02732, 1.0, 0.04092, 0.3663, 0.02732, 1.0, 0.04092, 0.3663, 0.02732, 1.0, 0.04092, 0.3663, 0.02732, 1.0, 0.04092, 0.3663, 0.02732, 1.0, 0.04092, 0.3663, 0.02732, 1.0, 0.04092, 0.3663, 0.02732, 1.0, 0.04092, 0.3663, 0.02732, 1.0, 0.04092, 0.3663, 0.02732, 1.0, 0.04092, 0.3663, 0.02732, 1.0, 0.04092, 0.3663, 0.02732, 1.0, 0.04092, 0.3663, 0.02732, 1.0, 0.04092, 0.3663, 0.02732, 1.0, 0.04092, 0.3663, 0.02732, 1.0, 0.04092, 0.3663, 0.02732, 1.0, 0.04092, 0.3663, 0.02732, 1.0, 0.04092, 0.3663, 0.02732, 1.0, 0.04092, 0.3663, 0.02732, 1.0, 0.04092, 0.3663, 0.02732, 1.0, 0.04092, 0.3663, 0.02732, 1.0, 0.04092, 0.3663, 0.02732, 1.0, 0.04092, 0.3663, 0.02732, 1.0, 0.04092, 0.3663, 0.02732, 1.0, 0.04092, 0.3663, 0.02732, 1.0, 0.04092, 0.3663, 0.02732, 1.0, 0.04092, 0.3663, 0.02732, 1.0, 0.04092, 0.3663, 0.02732, 1.0, 0.04092, 0.3663, 0.02732, 1.0, 0.04092, 0.3663, 0.02732, 1.0, 0.04092, 0.3663, 0.02732, 1.0, 0.04092, 0.3663, 0.02732, 1.0, 0.04092, 0.3663, 0.02732, 1.0, 0.04092, 0.3663, 0.02732, 1.0, 0.04092, 0.3663, 0.02732, 1.0, 0.04092, 0.3663, 0.02732, 1.0, 0.04092, 0.3663, 0.02732, 1.0, 0.04092, 0.3663, 0.02732, 1.0, 0.04092, 0.3663, 0.02732, 1.0, 0.04092, 0.3663, 0.02732, 1.0, 0.04092, 0.3663, 0.02732, 1.0, 0.04092, 0.3663, 0.02732, 1.0, 0.04092, 0.3663, 0.02732, 1.0, 0.04092, 0.3663, 0.02732, 1.0, 0.04092, 0.3663, 0.02732, 1.0, 0.04092, 0.3663, 0.02732, 1.0, 0.04092, 0.3663, 0.02732, 1.0, 0.04092, 0.3663, 0.02732, 1.0, 0.04092, 0.3663, 0.02732, 1.0, 0.04092, 0.3663, 0.02732, 1.0, 0.04092, 0.3663, 0.02732, 1.0, 0.04092, 0.3663, 0.02732, 1.0, 0.04092, 0.3663, 0.02732, 1.0, 0.04092, 0.3663, 0.02732, 1.0, 0.04092, 0.3663, 0.02732, 1.0, 0.04092, 0.3663, 0.02732, 1.0, 0.04092, 0.3663, 0.02732, 1.0, 0.04092, 0.3663, 0.02732, 1.0, 0.04092, 0.3663, 0.02732, 1.0, 0.04092, 0.3663, 0.02732, 1.0, 0.04092, 0.3663, 0.02732, 1.0, 0.04092, 0.3663, 0.02732, 1.0, 0.04092, 0.3663, 0.02732, 1.0, 0.04092, 0.3663, 0.02732, 1.0, 0.04092, 0.3663, 0.02732, 1.0, 0.04092, 0.3663, 0.02732, 1.0, 0.04092, 0.3663, 0.02732, 1.0, 0.04092, 0.3663, 0.02732, 1.0, 0.04092, 0.3663, 0.02732, 1.0, 0.04092, 0.3663, 0.02732, 1.0, 0.04092, 0.3663, 0.02732, 1.0, 0.04092, 0.3663, 0.02732, 1.0, 0.04092, 0.3663, 0.02732, 1.0, 0.04092, 0.3663, 0.02732, 1.0, 0.04092, 0.3663, 0.02732, 1.0, 0.04092, 0.3663, 0.02732, 1.0, 0.04092, 0.3663, 0.02732, 1.0, 0.04092, 0.3663, 0.02732, 1.0, 0.04092, 0.3663, 0.02732, 1.0, 0.04092, 0.3663, 0.02732, 1.0, 0.04092, 0.3663, 0.02732, 1.0, 0.04092, 0.3663, 0.02732, 1.0, 0.04092, 0.3663, 0.02732, 1.0, 0.04092, 0.3663, 0.02732, 1.0, 0.04092, 0.3663, 0.02732, 1.0, 0.04092, 0.3663, 0.02732, 1.0, 0.04092, 0.3663, 0.02732, 1.0, 0.04092, 0.3663, 0.02732, 1.0, 0.04092, 0.3663, 0.02732, 1.0, 0.04092, 0.3663, 0.02732, 1.0, 0.04092, 0.3663, 0.02732, 1.0, 0.04092, 0.3663, 0.02732, 1.0, 0.2159, 0.01033, 0.006995, 1.0, 0.2159, 0.01033, 0.006995, 1.0, 0.2159, 0.01033, 0.006995, 1.0, 0.04092, 0.3663, 0.02732, 1.0, 0.04092, 0.3663, 0.02732, 1.0, 0.04092, 0.3663, 0.02732, 1.0, 0.04092, 0.3663, 0.02732, 1.0, 0.2159, 0.01033, 0.006995, 1.0, 0.2159, 0.01033, 0.006995, 1.0, 0.2159, 0.01033, 0.006995, 1.0, 0.491, 0.4452, 0.227, 1.0, 0.491, 0.4452, 0.227, 1.0, 0.491, 0.4452, 0.227, 1.0, 0.491, 0.4452, 0.227, 1.0, 0.491, 0.4452, 0.227, 1.0, 0.491, 0.4452, 0.227, 1.0, 0.491, 0.4452, 0.227, 1.0, 0.491, 0.4452, 0.227, 1.0, 0.491, 0.4452, 0.227, 1.0, 0.491, 0.4452, 0.227, 1.0, 0.491, 0.4452, 0.227, 1.0, 0.491, 0.4452, 0.227, 1.0, 0.04092, 0.3663, 0.02732, 1.0, 0.04092, 0.3663, 0.02732, 1.0, 0.04092, 0.3663, 0.02732, 1.0, 0.04092, 0.3663, 0.02732, 1.0, 0.04092, 0.3663, 0.02732, 1.0, 0.04092, 0.3663, 0.02732, 1.0, 0.04092, 0.3663, 0.02732, 1.0, 0.04092, 0.3663, 0.02732, 1.0, 0.3185, 0.2051, 0.01681, 1.0, 0.3185, 0.2051, 0.01681, 1.0, 0.3185, 0.2051, 0.01681, 1.0, 0.3185, 0.2051, 0.01681, 1.0, 0.04092, 0.3663, 0.02732, 1.0, 0.04092, 0.3663, 0.02732, 1.0, 0.04092, 0.3663, 0.02732, 1.0, 0.04092, 0.3663, 0.02732, 1.0, 0.3185, 0.2051, 0.01681, 1.0, 0.3185, 0.2051, 0.01681, 1.0, 0.3185, 0.2051, 0.01681, 1.0, 0.3185, 0.2051, 0.01681, 1.0, 0.04092, 0.3663, 0.02732, 1.0, 0.04092, 0.3663, 0.02732, 1.0, 0.04092, 0.3663, 0.02732, 1.0, 0.04092, 0.3663, 0.02732, 1.0, 0.04092, 0.3663, 0.02732, 1.0, 0.04092, 0.3663, 0.02732, 1.0, 0.04092, 0.3663, 0.02732, 1.0, 0.04092, 0.3663, 0.02732, 1.0, 0.04092, 0.3663, 0.02732, 1.0, 0.04092, 0.3663, 0.02732, 1.0, 0.04092, 0.3663, 0.02732, 1.0, 0.04092, 0.3663, 0.02732, 1.0, 0.04092, 0.3663, 0.02732, 1.0, 0.04092, 0.3663, 0.02732, 1.0, 0.04092, 0.3663, 0.02732, 1.0, 0.04092, 0.3663, 0.02732, 1.0, 0.04092, 0.3663, 0.02732, 1.0, 0.04092, 0.3663, 0.02732, 1.0, 0.04092, 0.3663, 0.02732, 1.0, 0.04092, 0.3663, 0.02732, 1.0, 0.04092, 0.3663, 0.02732, 1.0, 0.04092, 0.3663, 0.02732, 1.0, 0.04092, 0.3663, 0.02732, 1.0, 0.04092, 0.3663, 0.02732, 1.0, 0.04092, 0.3663, 0.02732, 1.0, 0.04092, 0.3663, 0.02732, 1.0, 0.04092, 0.3663, 0.02732, 1.0, 0.04092, 0.3663, 0.02732, 1.0, 0.3185, 0.2051, 0.01681, 1.0, 0.3185, 0.2051, 0.01681, 1.0, 0.3185, 0.2051, 0.01681, 1.0, 0.3185, 0.2051, 0.01681, 1.0, 0.3185, 0.2051, 0.01681, 1.0, 0.3185, 0.2051, 0.01681, 1.0, 0.3185, 0.2051, 0.01681, 1.0, 0.3185, 0.2051, 0.01681, 1.0, 0.3185, 0.2051, 0.01681, 1.0, 0.3185, 0.2051, 0.01681, 1.0, 0.3185, 0.2051, 0.01681, 1.0, 0.3185, 0.2051, 0.01681, 1.0, 0.3185, 0.2051, 0.01681, 1.0, 0.3185, 0.2051, 0.01681, 1.0, 0.3185, 0.2051, 0.01681, 1.0, 0.3185, 0.2051, 0.01681, 1.0, 0.3185, 0.2051, 0.01681, 1.0, 0.3185, 0.2051, 0.01681, 1.0, 0.3185, 0.2051, 0.01681, 1.0, 0.3185, 0.2051, 0.01681, 1.0, 0.3185, 0.2051, 0.01681, 1.0, 0.3185, 0.2051, 0.01681, 1.0, 0.3185, 0.2051, 0.01681, 1.0, 0.3185, 0.2051, 0.01681, 1.0, 0.3185, 0.2051, 0.01681, 1.0, 0.3185, 0.2051, 0.01681, 1.0, 0.3185, 0.2051, 0.01681, 1.0, 0.3185, 0.2051, 0.01681, 1.0, 0.3185, 0.2051, 0.01681, 1.0, 0.3185, 0.2051, 0.01681, 1.0, 0.3185, 0.2051, 0.01681, 1.0, 0.3185, 0.2051, 0.01681, 1.0, 0.3185, 0.2051, 0.01681, 1.0, 0.3185, 0.2051, 0.01681, 1.0, 0.3185, 0.2051, 0.01681, 1.0, 0.3185, 0.2051, 0.01681, 1.0, 0.3185, 0.2051, 0.01681, 1.0, 0.3185, 0.2051, 0.01681, 1.0, 0.3185, 0.2051, 0.01681, 1.0, 0.3185, 0.2051, 0.01681, 1.0, 0.3185, 0.2051, 0.01681, 1.0, 0.3185, 0.2051, 0.01681, 1.0, 0.3185, 0.2051, 0.01681, 1.0, 0.3185, 0.2051, 0.01681, 1.0, 0.3185, 0.2051, 0.01681, 1.0, 0.3185, 0.2051, 0.01681, 1.0, 0.3185, 0.2051, 0.01681, 1.0, 0.3185, 0.2051, 0.01681, 1.0, 0.3185, 0.2051, 0.01681, 1.0, 0.3185, 0.2051, 0.01681, 1.0, 0.3185, 0.2051, 0.01681, 1.0, 0.3185, 0.2051, 0.01681, 1.0, 0.3185, 0.2051, 0.01681, 1.0, 0.3185, 0.2051, 0.01681, 1.0, 0.3185, 0.2051, 0.01681, 1.0, 0.3185, 0.2051, 0.01681, 1.0, 0.3185, 0.2051, 0.01681, 1.0, 0.3185, 0.2051, 0.01681, 1.0, 0.3185, 0.2051, 0.01681, 1.0, 0.3185, 0.2051, 0.01681, 1.0, 0.3185, 0.2051, 0.01681, 1.0, 0.3185, 0.2051, 0.01681, 1.0, 0.3185, 0.2051, 0.01681, 1.0, 0.3185, 0.2051, 0.01681, 1.0, 0.3185, 0.2051, 0.01681, 1.0, 0.3185, 0.2051, 0.01681, 1.0, 0.3185, 0.2051, 0.01681, 1.0, 0.3185, 0.2051, 0.01681, 1.0, 0.3185, 0.2051, 0.01681, 1.0, 0.3185, 0.2051, 0.01681, 1.0, 0.3185, 0.2051, 0.01681, 1.0, 0.3185, 0.2051, 0.01681, 1.0, 0.3185, 0.2051, 0.01681, 1.0, 0.3185, 0.2051, 0.01681, 1.0, 0.3185, 0.2051, 0.01681, 1.0, 0.3185, 0.2051, 0.01681, 1.0, 0.3185, 0.2051, 0.01681, 1.0, 0.3185, 0.2051, 0.01681, 1.0, 0.3185, 0.2051, 0.01681, 1.0, 0.3185, 0.2051, 0.01681, 1.0, 0.3185, 0.2051, 0.01681, 1.0, 0.3185, 0.2051, 0.01681, 1.0, 0.3185, 0.2051, 0.01681, 1.0, 0.305, 0.2122, 0.01764, 1.0, 0.3185, 0.2051, 0.01681, 1.0, 0.3185, 0.2051, 0.01681, 1.0, 0.3185, 0.2051, 0.01681, 1.0, 0.3185, 0.2051, 0.01681, 1.0, 0.3185, 0.2051, 0.01681, 1.0, 0.3185, 0.2051, 0.01681, 1.0, 0.3185, 0.2051, 0.01681, 1.0, 0.3185, 0.2051, 0.01681, 1.0, 0.3185, 0.2051, 0.01681, 1.0, 0.3185, 0.2051, 0.01681, 1.0, 0.3185, 0.2051, 0.01681, 1.0, 0.3185, 0.2051, 0.01681, 1.0, 0.3185, 0.2051, 0.01681, 1.0, 0.305, 0.2122, 0.01764, 1.0, 0.3185, 0.2051, 0.01681, 1.0, 0.3185, 0.2051, 0.01681, 1.0, 0.3185, 0.2051, 0.01681, 1.0, 0.2789, 0.2195, 0.0185, 1.0, 0.3185, 0.2051, 0.01681, 1.0, 0.3185, 0.2051, 0.01681, 1.0, 0.3185, 0.2051, 0.01681, 1.0, 0.3185, 0.2051, 0.01681, 1.0, 0.3185, 0.2051, 0.01681, 1.0, 0.3185, 0.2051, 0.01681, 1.0, 0.3185, 0.2051, 0.01681, 1.0, 0.3185, 0.2051, 0.01681, 1.0, 0.3185, 0.2051, 0.01681, 1.0, 0.3185, 0.2051, 0.01681, 1.0, 0.3185, 0.2051, 0.01681, 1.0, 0.3185, 0.2051, 0.01681, 1.0, 0.3185, 0.2051, 0.01681, 1.0, 0.3185, 0.2051, 0.01681, 1.0, 0.3185, 0.2051, 0.01681, 1.0, 0.3185, 0.2051, 0.01681, 1.0, 0.3185, 0.2051, 0.01681, 1.0, 0.3185, 0.2051, 0.01681, 1.0, 0.3185, 0.2051, 0.01681, 1.0, 0.3185, 0.2051, 0.01681, 1.0, 0.3185, 0.2051, 0.01681, 1.0, 0.3185, 0.2051, 0.01681, 1.0, 0.3185, 0.2051, 0.01681, 1.0, 0.3185, 0.2051, 0.01681, 1.0, 0.3185, 0.2051, 0.01681, 1.0, 0.3185, 0.2051, 0.01681, 1.0, 0.3185, 0.2051, 0.01681, 1.0, 0.3185, 0.2051, 0.01681, 1.0, 0.3185, 0.2051, 0.01681, 1.0, 0.3185, 0.2051, 0.01681, 1.0, 0.3185, 0.2051, 0.01681, 1.0, 0.3185, 0.2051, 0.01681, 1.0, 0.3185, 0.2051, 0.01681, 1.0, 0.3185, 0.2051, 0.01681, 1.0, 0.3185, 0.2051, 0.01681, 1.0, 0.3185, 0.2051, 0.01681, 1.0, 0.3185, 0.2051, 0.01681, 1.0, 0.3185, 0.2051, 0.01681, 1.0, 0.3185, 0.2051, 0.01681, 1.0, 0.3185, 0.2051, 0.01681, 1.0, 0.3185, 0.2051, 0.01681, 1.0, 0.3185, 0.2051, 0.01681, 1.0, 0.3185, 0.2051, 0.01681, 1.0, 0.3185, 0.2051, 0.01681, 1.0, 0.3185, 0.2051, 0.01681, 1.0, 0.3185, 0.2051, 0.01681, 1.0, 0.3185, 0.2051, 0.01681, 1.0, 0.3185, 0.2051, 0.01681, 1.0, 0.3185, 0.2051, 0.01681, 1.0, 0.3185, 0.2051, 0.01681, 1.0, 0.3185, 0.2051, 0.01681, 1.0, 0.3185, 0.2051, 0.01681, 1.0, 0.3185, 0.2051, 0.01681, 1.0, 0.3185, 0.2051, 0.01681, 1.0, 0.3185, 0.2051, 0.01681, 1.0, 0.3185, 0.2051, 0.01681, 1.0, 0.3185, 0.2051, 0.01681, 1.0, 0.3185, 0.2051, 0.01681, 1.0, 0.3185, 0.2051, 0.01681, 1.0, 0.3185, 0.2051, 0.01681, 1.0, 0.3185, 0.2051, 0.01681, 1.0, 0.3185, 0.2051, 0.01681, 1.0, 0.3185, 0.2051, 0.01681, 1.0, 0.3185, 0.2051, 0.01681, 1.0, 0.3185, 0.2051, 0.01681, 1.0, 0.3185, 0.2051, 0.01681, 1.0, 0.3185, 0.2051, 0.01681, 1.0, 0.3185, 0.2051, 0.01681, 1.0, 0.3185, 0.2051, 0.01681, 1.0, 0.3185, 0.2051, 0.01681, 1.0, 0.3185, 0.2051, 0.01681, 1.0, 0.3185, 0.2051, 0.01681, 1.0, 0.3185, 0.2051, 0.01681, 1.0, 0.3185, 0.2051, 0.01681, 1.0, 0.3185, 0.2051, 0.01681, 1.0, 0.3185, 0.2051, 0.01681, 1.0, 0.3185, 0.2051, 0.01681, 1.0, 0.3185, 0.2051, 0.01681, 1.0, 0.3185, 0.2051, 0.01681, 1.0, 0.3185, 0.2051, 0.01681, 1.0, 0.3185, 0.2051, 0.01681, 1.0, 0.3185, 0.2051, 0.01681, 1.0, 0.3185, 0.2051, 0.01681, 1.0, 0.3185, 0.2051, 0.01681, 1.0, 0.3185, 0.2051, 0.01681, 1.0, 0.3185, 0.2051, 0.01681, 1.0, 0.3185, 0.2051, 0.01681, 1.0, 0.3185, 0.2051, 0.01681, 1.0, 0.3185, 0.2051, 0.01681, 1.0, 0.3185, 0.2051, 0.01681, 1.0, 0.04092, 0.3663, 0.02732, 1.0, 0.04092, 0.3663, 0.02732, 1.0, 0.04092, 0.3663, 0.02732, 1.0, 0.04092, 0.3663, 0.02732, 1.0, 0.3185, 0.2051, 0.01681, 1.0, 0.3185, 0.2051, 0.01681, 1.0, 0.3185, 0.2051, 0.01681, 1.0, 0.3185, 0.2051, 0.01681, 1.0, 0.04092, 0.3663, 0.02732, 1.0, 0.04092, 0.3663, 0.02732, 1.0, 0.04092, 0.3663, 0.02732, 1.0, 0.04092, 0.3663, 0.02732, 1.0, 0.3185, 0.2051, 0.01681, 1.0, 0.3185, 0.2051, 0.01681, 1.0, 0.3185, 0.2051, 0.01681, 1.0, 0.3185, 0.2051, 0.01681, 1.0, 0.04092, 0.3663, 0.02732, 1.0, 0.04092, 0.3663, 0.02732, 1.0, 0.04092, 0.3663, 0.02732, 1.0, 0.04092, 0.3663, 0.02732, 1.0, 0.04092, 0.3663, 0.02732, 1.0, 0.04092, 0.3663, 0.02732, 1.0, 0.04092, 0.3663, 0.02732, 1.0, 0.04092, 0.3663, 0.02732, 1.0])
me_cube_001.materials.append(mat_material_001)
me_cube_001.use_remesh_preserve_volume = False
me_cube_001.use_remesh_preserve_attributes = False
me_cube_001.use_mirror_vertex_groups = False
me_cube_001.use_paint_bone_selection = False
me_cube_001.use_paint_mask = True
me_cube_001.update()
arm_armature_002 = bpy.data.armatures.new('Armature.002')  # bones are not reproduced

# ---- objects
ob_lamp_002 = bpy.data.objects.new('Lamp.002', light_lamp_002)
ob_camera = bpy.data.objects.new('Camera', cam_camera)
ob_goblin = bpy.data.objects.new('goblin', me_cube_001)
ob_armature_001 = bpy.data.objects.new('Armature.001', arm_armature_002)

# ---- transforms, parenting, visibility, modifiers, constraints
ob_lamp_002.location = (10.0, 10.0, 10.0)
ob_lamp_002.rotation_euler = (-0.3546, 0.5887, 0.3128)
ob_lamp_002.lock_rotations_4d = False
ob_lamp_002.empty_display_type = 'ARROWS'
ob_lamp_002.color = (0.0, 0.0, 0.0, 0.0)
ob_lamp_002.lineart.crease_threshold = 0.0
ob_camera.location = (10.0, -10.0, 10.0)
ob_camera.rotation_euler = (0.7854, 0.0, 0.7854)
ob_camera.lock_rotations_4d = False
ob_camera.empty_display_type = 'ARROWS'
ob_camera.color = (0.0, 0.0, 0.0, 0.0)
ob_camera.display_type = 'WIRE'
ob_camera.lineart.crease_threshold = 0.0
ob_goblin.location = (4.873, -4.725, 3.664)
ob_goblin.rotation_euler = (0.0, 0.0, 4.712)
ob_goblin.scale = (0.6322, 0.6322, 0.6322)
ob_goblin.lineart.crease_threshold = 0.0
_vg = ob_goblin.vertex_groups.new(name='head')
_vg.add([16, 17, 18, 19, 20, 21, 22, 23, 24, 25, 26, 27, 28, 29, 30, 31, 32, 33, 34, 35, 44, 45, 46, 47, 48, 49, 50, 51, 52, 53, 126, 127, 128, 129, 130, 131, 132, 133, 134, 135, 136, 332, 333, 334, 335, 336, 337, 338, 339, 340, 341, 342, 343, 344, 345, 346, 347, 348, 349, 350, 351, 352, 353, 354, 355, 356, 357, 358, 359, 360, 361, 362, 363, 364, 365, 366, 367, 368, 369, 370, 371, 372, 373, 374, 375, 376, 377, 378, 379, 380, 381, 382, 383, 384, 385, 386, 387, 388, 389, 390, 391, 392, 393, 394, 395, 396, 397, 398, 399, 400], 1.0, 'REPLACE')
_vg = ob_goblin.vertex_groups.new(name='arm.r')
_vg.add([62, 63, 64, 65, 70, 71, 72, 73, 78, 79, 80, 81, 86, 87, 88, 89, 94, 95, 96, 97, 102, 103, 104, 105, 110, 111, 112, 113, 142, 143, 146, 147, 150, 151, 154, 155, 158, 159, 162, 163, 166, 167, 176, 177, 178, 179, 180, 181, 401, 402, 403, 404, 405, 406, 407, 408, 409, 410, 411, 412, 413, 414, 415, 416, 417, 418, 419, 420, 421, 422, 423, 424, 425, 426, 427, 428, 429, 430, 431, 432, 433, 434, 435, 436, 437, 438, 439, 440, 441, 442, 443, 444, 445, 446, 447, 448, 449, 450, 451, 452, 453, 454, 455, 456, 457, 458, 459, 460, 461, 462, 463, 464, 465, 466], 1.0, 'REPLACE')
_vg = ob_goblin.vertex_groups.new(name='arm.l')
_vg.add([66, 67, 68, 69, 74, 75, 76, 77, 82, 83, 84, 85, 90, 91, 92, 93, 98, 99, 100, 101, 106, 107, 108, 109, 114, 115, 116, 117, 144, 145, 148, 149, 152, 153, 156, 157, 160, 161, 164, 165, 168, 169, 182, 183, 184, 185, 186, 187], 1.0, 'REPLACE')
_vg = ob_goblin.vertex_groups.new(name='leg.l')
_vg.add([204, 205, 206, 207, 208, 209, 216, 217, 218, 219, 220, 221, 228, 229, 230, 231, 232, 233, 240, 241, 242, 243, 244, 245, 252, 253, 254, 255, 256, 257, 264, 265, 266, 267, 268, 269, 276, 277, 278, 279, 280, 281, 288, 289, 290, 291, 292, 293, 300, 301, 304, 305, 308, 309, 310, 311, 312, 313, 320, 321, 322, 323, 324, 325], 1.0, 'REPLACE')
_vg = ob_goblin.vertex_groups.new(name='leg.r')
_vg.add([210, 211, 212, 213, 214, 215, 222, 223, 224, 225, 226, 227, 234, 235, 236, 237, 238, 239, 246, 247, 248, 249, 250, 251, 258, 259, 260, 261, 262, 263, 270, 271, 272, 273, 274, 275, 282, 283, 284, 285, 286, 287, 294, 295, 296, 297, 298, 299, 302, 303, 306, 307, 314, 315, 316, 317, 318, 319, 326, 327, 328, 329, 330, 331], 1.0, 'REPLACE')
_vg = ob_goblin.vertex_groups.new(name='shirt')
_vg.add([1, 3, 5, 7, 8, 9, 10, 11, 12, 13, 14, 15, 36, 38, 40, 41, 42, 43, 45, 54, 55, 56, 57, 58, 59, 60, 61, 118, 120, 122, 123, 124, 125, 138, 139, 140, 141, 170, 171, 172, 173, 174, 175, 177, 188, 189, 190, 191, 192, 193, 194, 195, 196, 197, 198, 199, 200, 201, 202, 203], 1.0, 'REPLACE')
_m = ob_goblin.modifiers.new('Armature', 'ARMATURE')
_m.object = ob_armature_001
ob_armature_001.parent = ob_goblin
ob_armature_001.matrix_parent_inverse = Matrix(((1.828, 0.0, 0.0, -8.908), (-1.192e-07, 1.828, 0.0, 8.639), (0.0, 0.0, 1.828, -6.698), (0.0, 0.0, 0.0, 1.0)))
ob_armature_001.location = (4.901, -4.74, 3.614)
ob_armature_001.scale = (0.547, 0.547, 0.547)
ob_armature_001.hide_viewport = True
ob_armature_001.show_in_front = True
ob_armature_001.lineart.crease_threshold = 0.0

# ---- collection membership
col_collection_1.objects.link(ob_lamp_002)
col_collection_1.objects.link(ob_camera)
col_collection_10.objects.link(ob_goblin)
col_collection_10.objects.link(ob_armature_001)

# ---- scene / render settings (as saved in the file)
scene.camera = ob_camera
scene.frame_start = 1; scene.frame_end = 200; scene.frame_set(139)
scene.render.engine = 'BLENDER_EEVEE_NEXT'
scene.render.resolution_x = 48
scene.render.resolution_y = 64
scene.render.dither_intensity = 0.0
scene.render.film_transparent = True
scene.render.use_freestyle = True
scene.render.line_thickness = 0.4
scene.cycles.use_denoising = False
scene.cycles.samples = 10
scene.cycles.sampling_pattern = 'TABULATED_SOBOL'
scene.cycles.light_sampling_threshold = 0.0
scene.cycles.use_adaptive_sampling = False
scene.cycles.use_light_tree = False
scene.cycles.blur_glossy = 0.0
scene.cycles.pixel_filter_type = 'GAUSSIAN'
scene.cycles.sample_clamp_indirect = 0.0
scene.view_settings.view_transform = 'Standard'
scene.view_settings.exposure = -2.266
bpy.context.view_layer.update()
